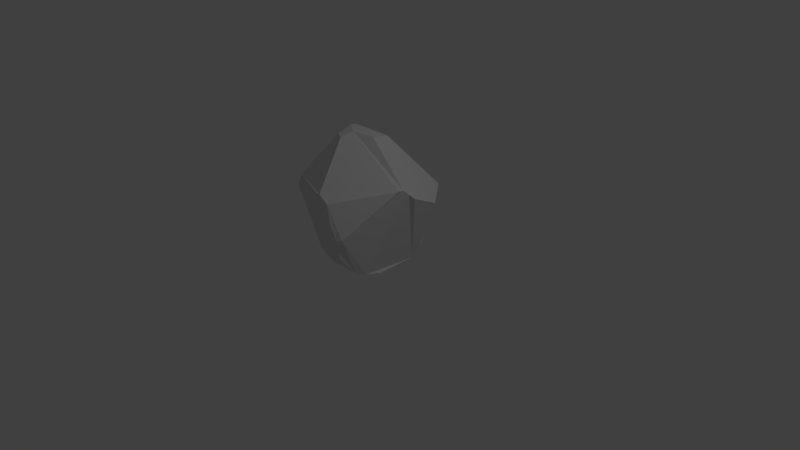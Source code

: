 # Source: rockF.blend  (saved by Blender 2.79.0; exported with 4.5.12 LTS)
import bpy
from mathutils import Matrix  # noqa: F401  (used for matrix-valued properties, if any)

bpy.ops.wm.read_factory_settings(use_empty=True)
scene = bpy.context.scene
scene.name = 'Scene'

# ---- collections
col_collection_1 = bpy.data.collections.new('Collection 1'); scene.collection.children.link(col_collection_1)

# ---- world
world_world = bpy.data.worlds.new('World'); scene.world = world_world
world_world.color = (0.05088, 0.05088, 0.05088)
world_world.use_sun_shadow = False
world_world.sun_shadow_jitter_overblur = 0.0
world_world.cycles.sampling_method = 'MANUAL'

# ---- cameras
cam_camera = bpy.data.cameras.new('Camera')
cam_camera.clip_end = 100.0
cam_camera.lens = 35.0
cam_camera.sensor_width = 32.0
cam_camera.sensor_height = 18.0
cam_camera.ortho_scale = 7.314
cam_camera.dof.focus_distance = 0.0
cam_camera.dof.aperture_fstop = 128.0

# ---- lights
light_lamp = bpy.data.lights.new('Lamp', 'POINT')
light_lamp.transmission_factor = 0.0
light_lamp.cutoff_distance = 30.0
light_lamp.energy = 100.0
light_lamp.shadow_buffer_clip_start = 1.001
light_lamp.shadow_soft_size = 0.1
light_lamp.shadow_maximum_resolution = 0.006
light_lamp.use_absolute_resolution = True

# ---- meshes
me_sphere = bpy.data.meshes.new('Sphere')
me_sphere.from_pydata([(0.001349, 0.1676, 0.8608), (0.00844, 0.3091, 0.7626), (0.01901, 0.4389, 0.6493), (0.02007, 0.5444, 0.5243), (0.0177, 0.6287, 0.3829), (0.009237, 0.719, 0.2312), (-0.002081, 0.8048, 0.09047), (0.008066, 0.8909, -0.03929), (0.0204, 0.9289, -0.1883), (0.0492, 0.483, -0.689), (0.03696, 0.1642, 0.858), (0.07381, 0.309, 0.7651), (0.1034, 0.44, 0.6532), (0.1177, 0.542, 0.5352), (0.137, 0.6315, 0.3917), (0.1584, 0.7243, 0.2411), (0.1767, 0.8162, 0.09852), (0.1902, 0.8992, -0.04397), (0.1956, 0.9393, -0.1965), (0.1898, 0.8867, -0.373), (0.1825, 0.7796, -0.5102), (0.1704, 0.6426, -0.6209), (0.1467, 0.4877, -0.7207), (0.1096, 0.3356, -0.7981), (0.06452, 0.1958, -0.8407), (0.07132, 0.153, 0.8556), (0.1299, 0.2957, 0.7671), (0.1657, 0.4239, 0.6551), (0.1928, 0.5239, 0.5456), (0.2432, 0.6167, 0.4136), (0.3, 0.7101, 0.2673), (0.3495, 0.8067, 0.1347), (0.3457, 0.8739, -0.001729), (0.3271, 0.8644, -0.1819), (0.3118, 0.8174, -0.3713), (0.3097, 0.7465, -0.5392), (0.2867, 0.6265, -0.6666), (0.2381, 0.4747, -0.7577), (0.1729, 0.3248, -0.824), (0.09697, 0.189, -0.8529), (0.09842, 0.1349, 0.8506), (0.1765, 0.27, 0.7711), (0.2227, 0.3865, 0.6638), (0.2671, 0.4811, 0.5568), (0.3398, 0.5776, 0.4247), (0.416, 0.6667, 0.278), (0.4772, 0.7456, 0.1694), (0.4793, 0.7657, 0.02093), (0.4547, 0.7378, -0.1702), (0.4325, 0.6986, -0.3604), (0.4049, 0.6475, -0.5385), (0.3843, 0.5785, -0.6951), (0.3204, 0.4435, -0.7967), (0.2298, 0.3025, -0.8508), (0.1283, 0.1734, -0.8606), (0.1213, 0.113, 0.8473), (0.2148, 0.2235, 0.764), (0.2711, 0.3131, 0.6568), (0.3403, 0.394, 0.5386), (0.426, 0.4808, 0.4079), (0.5156, 0.5646, 0.2683), (0.5804, 0.6136, 0.1689), (0.6093, 0.6229, 0.02696), (0.5756, 0.5962, -0.1614), (0.5336, 0.5633, -0.3461), (0.4821, 0.5259, -0.5173), (0.4344, 0.4842, -0.6762), (0.3862, 0.3912, -0.8251), (0.2794, 0.2676, -0.8743), (0.1559, 0.1517, -0.8668), (0.1401, 0.08672, 0.8468), (0.244, 0.1706, 0.7575), (0.3116, 0.2304, 0.6442), (0.4036, 0.2849, 0.5195), (0.4987, 0.352, 0.3881), (0.5911, 0.4239, 0.2592), (0.6683, 0.4613, 0.1622), (0.7056, 0.469, 0.03298), (0.6642, 0.4446, -0.1479), (0.6044, 0.4218, -0.3239), (0.5369, 0.4014, -0.4915), (0.474, 0.3792, -0.6498), (0.4086, 0.3063, -0.8028), (0.3233, 0.216, -0.885), (0.1784, 0.125, -0.8719), (0.1538, 0.05705, 0.8491), (0.2681, 0.1114, 0.7588), (0.3489, 0.1547, 0.6355), (0.4539, 0.1832, 0.5084), (0.548, 0.2242, 0.3898), (0.6286, 0.2856, 0.2778), (0.7173, 0.316, 0.171), (0.747, 0.3141, 0.03889), (0.6992, 0.2929, -0.1348), (0.6354, 0.2821, -0.3008), (0.5623, 0.2802, -0.4634), (0.4875, 0.2743, -0.6198), (0.4219, 0.2141, -0.7819), (0.3504, 0.153, -0.8826), (0.1962, 0.09279, -0.8712), (0.1621, 0.02518, 0.854), (0.2809, 0.05477, 0.7659), (0.3777, 0.07776, 0.6397), (0.4865, 0.09154, 0.5152), (0.5765, 0.1081, 0.411), (0.6596, 0.1349, 0.3101), (0.7343, 0.1733, 0.2015), (0.75, 0.1654, 0.04554), (0.7106, 0.1514, -0.1185), (0.6448, 0.1551, -0.2752), (0.5653, 0.1673, -0.4312), (0.4909, 0.1517, -0.5989), (0.4272, 0.1161, -0.7669), (0.3705, 0.08243, -0.8745), (0.208, 0.05699, -0.8669), (0.1644, -0.00769, 0.861), (0.2857, 0.002347, 0.7783), (0.3905, 0.006671, 0.6586), (0.5034, 0.008761, 0.5353), (0.5972, 0.001455, 0.4404), (0.6843, 0.005769, 0.3478), (0.7347, 0.01799, 0.2093), (0.7332, 0.0144, 0.03967), (0.7046, 0.007145, -0.1058), (0.6379, 0.02054, -0.2525), (0.5642, 0.03068, -0.4174), (0.4901, 0.02523, -0.5904), (0.4288, 0.01268, -0.7615), (0.3795, 0.00961, -0.8666), (0.2126, 0.01992, -0.8614), (0.1599, -0.03947, 0.8695), (0.2829, -0.04878, 0.796), (0.3905, -0.05818, 0.6834), (0.5046, -0.07323, 0.5663), (0.5972, -0.09461, 0.4716), (0.6803, -0.1146, 0.3565), (0.706, -0.1236, 0.1865), (0.7036, -0.1327, 0.00909), (0.6799, -0.1345, -0.143), (0.6269, -0.1277, -0.2747), (0.5589, -0.1124, -0.4301), (0.4842, -0.09883, -0.5963), (0.4284, -0.09069, -0.7599), (0.3769, -0.06327, -0.8588), (0.21, -0.017, -0.8549), (0.1549, -0.06443, 0.8836), (0.2665, -0.1078, 0.8056), (0.3676, -0.1338, 0.6992), (0.4759, -0.17, 0.5841), (0.5573, -0.212, 0.4762), (0.6196, -0.2419, 0.3414), (0.6635, -0.2635, 0.177), (0.6612, -0.2674, -0.006823), (0.6242, -0.2698, -0.1701), (0.5794, -0.2689, -0.3032), (0.5277, -0.2556, -0.4481), (0.4635, -0.2253, -0.6102), (0.4242, -0.1926, -0.767), (0.3597, -0.1334, -0.8497), (0.2003, -0.05234, -0.8477), (0.1379, -0.09131, 0.8902), (0.239, -0.1624, 0.811), (0.3161, -0.2153, 0.7037), (0.4031, -0.2785, 0.5808), (0.4885, -0.341, 0.4688), (0.5476, -0.3766, 0.3328), (0.5955, -0.4025, 0.1721), (0.6053, -0.4154, 0.0002787), (0.5707, -0.4099, -0.1801), (0.5234, -0.4079, -0.3253), (0.4828, -0.397, -0.4711), (0.4347, -0.3485, -0.6328), (0.407, -0.2905, -0.7763), (0.3283, -0.1975, -0.8375), (0.1838, -0.08475, -0.84), (0.1143, -0.1166, 0.8928), (0.1954, -0.2149, 0.809), (0.2548, -0.2932, 0.6978), (0.3205, -0.3831, 0.5834), (0.4049, -0.4706, 0.4668), (0.4656, -0.5179, 0.3275), (0.51, -0.5522, 0.17), (0.5282, -0.5687, 0.004991), (0.5135, -0.5656, -0.1709), (0.4744, -0.5469, -0.3405), (0.443, -0.5221, -0.5015), (0.3978, -0.4618, -0.6602), (0.3712, -0.3789, -0.7837), (0.2836, -0.253, -0.8228), (0.1612, -0.113, -0.8321), (0.08836, -0.1399, 0.8959), (0.1461, -0.2586, 0.8099), (0.199, -0.3649, 0.6996), (0.2489, -0.4748, 0.5887), (0.305, -0.5818, 0.4642), (0.3682, -0.6552, 0.3255), (0.4192, -0.694, 0.1682), (0.4417, -0.7075, 0.005266), (0.4494, -0.7109, -0.1682), (0.4188, -0.6798, -0.3456), (0.3905, -0.6318, -0.5209), (0.3469, -0.5556, -0.6808), (0.3082, -0.4505, -0.7783), (0.2286, -0.2981, -0.8081), (0.1333, -0.1359, -0.8244), (0.02735, 0.02662, -0.8382), (0.0561, -0.1561, 0.8966), (0.09305, -0.2929, 0.8169), (0.139, -0.4228, 0.7084), (0.1843, -0.5494, 0.5989), (0.2271, -0.6682, 0.4748), (0.2655, -0.7683, 0.3304), (0.3063, -0.8059, 0.1797), (0.3399, -0.8132, 0.008037), (0.355, -0.8077, -0.1697), (0.3334, -0.7733, -0.3576), (0.2958, -0.7108, -0.5341), (0.2633, -0.6188, -0.6795), (0.2243, -0.496, -0.7587), (0.1679, -0.3288, -0.7905), (0.1012, -0.1528, -0.8171), (0.02247, -0.1667, 0.899), (0.03941, -0.3176, 0.8271), (0.07404, -0.465, 0.7242), (0.109, -0.6023, 0.6192), (0.1355, -0.7281, 0.4938), (0.1549, -0.8297, 0.3415), (0.191, -0.8556, 0.1923), (0.2112, -0.8447, 0.02303), (0.2033, -0.8106, -0.1668), (0.1837, -0.7733, -0.3547), (0.1595, -0.7265, -0.5264), (0.1431, -0.6441, -0.6593), (0.1302, -0.5184, -0.7321), (0.1025, -0.3451, -0.7728), (0.06663, -0.1624, -0.8099), (-0.012, -0.1709, 0.9029), (-0.01727, -0.3289, 0.8403), (-0.0037, -0.4777, 0.7458), (0.01148, -0.6174, 0.6387), (0.01784, -0.7409, 0.5035), (0.02592, -0.826, 0.3507), (0.0417, -0.8405, 0.1881), (0.04448, -0.8305, 0.01208), (0.03575, -0.798, -0.1708), (0.02271, -0.7614, -0.3567), (0.02237, -0.7066, -0.5115), (0.02541, -0.6446, -0.6262), (0.03888, -0.5167, -0.697), (0.03872, -0.3444, -0.7497), (0.03184, -0.1634, -0.8016), (-0.04613, -0.1687, 0.9082), (-0.08156, -0.3259, 0.8537), (-0.1022, -0.4672, 0.7562), (-0.1222, -0.5953, 0.6389), (-0.1358, -0.7105, 0.507), (-0.141, -0.7786, 0.3507), (-0.1326, -0.785, 0.1868), (-0.1279, -0.7821, 0.0106), (-0.1289, -0.7725, -0.1766), (-0.1252, -0.7371, -0.3474), (-0.1, -0.6786, -0.4863), (-0.07055, -0.6213, -0.5864), (-0.05297, -0.4965, -0.6649), (-0.0249, -0.3308, -0.7282), (-0.0006755, -0.1564, -0.7908), (-0.07301, -0.1632, 0.9233), (-0.1445, -0.3138, 0.8701), (-0.2021, -0.4451, 0.7595), (-0.245, -0.5658, 0.643), (-0.2847, -0.665, 0.5086), (-0.3106, -0.7269, 0.3571), (-0.3096, -0.7301, 0.1944), (-0.3049, -0.7242, 0.01879), (-0.2996, -0.7146, -0.1672), (-0.2543, -0.6677, -0.317), (-0.1986, -0.625, -0.4371), (-0.1635, -0.5735, -0.5437), (-0.1362, -0.4535, -0.6344), (-0.08654, -0.3039, -0.71), (-0.03265, -0.143, -0.7824), (-0.1068, -0.1464, 0.9239), (-0.1993, -0.2875, 0.872), (-0.271, -0.4128, 0.7583), (-0.3346, -0.5246, 0.636), (-0.4003, -0.6103, 0.4938), (-0.4583, -0.6712, 0.3445), (-0.4837, -0.6756, 0.1958), (-0.4729, -0.6661, 0.0259), (-0.4368, -0.6401, -0.1431), (-0.378, -0.5941, -0.2819), (-0.3038, -0.5567, -0.3954), (-0.2617, -0.5026, -0.5128), (-0.2101, -0.3952, -0.6031), (-0.1408, -0.2652, -0.6911), (-0.06151, -0.1235, -0.7746), (0.0001324, -0.008017, 0.9081), (-0.1366, -0.1248, 0.9227), (-0.2449, -0.2465, 0.8727), (-0.3306, -0.3494, 0.759), (-0.4144, -0.4427, 0.6271), (-0.5011, -0.528, 0.4787), (-0.5696, -0.588, 0.3308), (-0.6075, -0.6135, 0.1873), (-0.5842, -0.5906, 0.03961), (-0.539, -0.5634, -0.1241), (-0.467, -0.5154, -0.2527), (-0.4051, -0.4646, -0.3711), (-0.345, -0.4156, -0.4866), (-0.279, -0.3288, -0.5812), (-0.1891, -0.2193, -0.6772), (-0.08666, -0.09998, -0.7683), (-0.16, -0.09896, 0.9212), (-0.2826, -0.1954, 0.8759), (-0.3865, -0.2658, 0.7519), (-0.4894, -0.329, 0.6119), (-0.5918, -0.3936, 0.4663), (-0.658, -0.445, 0.324), (-0.7058, -0.4822, 0.1833), (-0.6842, -0.462, 0.03782), (-0.6257, -0.4401, -0.122), (-0.5597, -0.3949, -0.2555), (-0.4942, -0.3546, -0.3666), (-0.4189, -0.3177, -0.474), (-0.3396, -0.2518, -0.5701), (-0.2301, -0.165, -0.67), (-0.108, -0.07209, -0.7653), (-0.1756, -0.07029, 0.917), (-0.3124, -0.1315, 0.8741), (-0.4361, -0.1739, 0.7458), (-0.5492, -0.2119, 0.6025), (-0.6388, -0.2548, 0.4472), (-0.707, -0.2958, 0.3042), (-0.7648, -0.3201, 0.1662), (-0.7673, -0.3129, 0.03481), (-0.7099, -0.2935, -0.1287), (-0.6473, -0.2618, -0.2697), (-0.5732, -0.2371, -0.3692), (-0.4829, -0.2118, -0.4747), (-0.39, -0.1667, -0.5708), (-0.2623, -0.1043, -0.6699), (-0.1247, -0.04085, -0.7658), (-0.1857, -0.04146, 0.9116), (-0.3336, -0.06103, 0.8732), (-0.4718, -0.08102, 0.7459), (-0.5788, -0.09603, 0.5953), (-0.6685, -0.1227, 0.4348), (-0.7442, -0.1612, 0.282), (-0.8001, -0.1742, 0.1417), (-0.8178, -0.1701, 7.804e-05), (-0.7804, -0.1477, -0.1459), (-0.7269, -0.1255, -0.29), (-0.6427, -0.1135, -0.3813), (-0.5369, -0.09911, -0.4877), (-0.4255, -0.07469, -0.5825), (-0.2847, -0.03931, -0.6773), (-0.136, -0.007291, -0.7694), (-0.1896, -0.007185, 0.9045), (-0.3447, 0.009997, 0.8777), (-0.4842, 0.02031, 0.7483), (-0.5901, 0.02245, 0.5962), (-0.6783, 0.01301, 0.4367), (-0.7523, -0.002475, 0.2809), (-0.8155, -0.01098, 0.1235), (-0.8545, -0.01422, -0.02889), (-0.8423, 0.001932, -0.172), (-0.7845, 0.01755, -0.3068), (-0.6946, 0.0198, -0.4101), (-0.5778, -0.0001172, -0.5024), (-0.4443, 0.005536, -0.5913), (-0.2971, 0.01986, -0.6853), (-0.1398, 0.02907, -0.7736), (-0.1866, 0.02702, 0.8976), (-0.3431, 0.07918, 0.8755), (-0.4778, 0.1073, 0.7495), (-0.5858, 0.1464, 0.6082), (-0.6725, 0.1661, 0.4522), (-0.7441, 0.1738, 0.2933), (-0.8054, 0.1769, 0.1324), (-0.85, 0.1752, -0.02592), (-0.8607, 0.1752, -0.1928), (-0.8173, 0.174, -0.34), (-0.7198, 0.1515, -0.431), (-0.5917, 0.1034, -0.5148), (-0.446, 0.08513, -0.6019), (-0.2953, 0.07711, -0.69), (-0.138, 0.06219, -0.7769), (-0.177, 0.05971, 0.8912), (-0.3171, 0.1145, 0.8364), (-0.4526, 0.183, 0.7466), (-0.5596, 0.2451, 0.6123), (-0.6493, 0.3032, 0.4689), (-0.7292, 0.3463, 0.3202), (-0.7899, 0.3618, 0.1545), (-0.8386, 0.3665, -0.01282), (-0.8417, 0.3639, -0.1945), (-0.801, 0.3433, -0.3459), (-0.7055, 0.2783, -0.4423), (-0.571, 0.2118, -0.5267), (-0.4269, 0.165, -0.613), (-0.2804, 0.1318, -0.6976), (-0.1298, 0.09175, -0.7811), (-0.1584, 0.09068, 0.8852), (-0.2914, 0.157, 0.8075), (-0.4063, 0.2196, 0.7067), (-0.5148, 0.3022, 0.5921), (-0.6015, 0.3814, 0.4569), (-0.685, 0.4554, 0.3125), (-0.7606, 0.5197, 0.168), (-0.7857, 0.5313, 0.0007758), (-0.7784, 0.5063, -0.1853), (-0.7326, 0.4582, -0.3374), (-0.6396, 0.4033, -0.4352), (-0.5179, 0.3168, -0.5318), (-0.387, 0.2398, -0.6258), (-0.2527, 0.1828, -0.7082), (-0.1157, 0.1189, -0.7875), (-0.1337, 0.1179, 0.8802), (-0.2483, 0.2001, 0.7859), (-0.3517, 0.274, 0.6758), (-0.4385, 0.3412, 0.5547), (-0.5217, 0.4223, 0.4281), (-0.5982, 0.5122, 0.2861), (-0.6525, 0.5988, 0.1493), (-0.6831, 0.6564, 0.01168), (-0.6601, 0.6238, -0.1765), (-0.6022, 0.5604, -0.3154), (-0.5295, 0.4955, -0.4288), (-0.4375, 0.4134, -0.5347), (-0.3237, 0.3106, -0.6334), (-0.2089, 0.2302, -0.7152), (-0.0936, 0.1437, -0.7922), (-0.1035, 0.1387, 0.8742), (-0.1897, 0.2409, 0.7705), (-0.2661, 0.3316, 0.653), (-0.3287, 0.4069, 0.5318), (-0.39, 0.4923, 0.4067), (-0.4504, 0.5853, 0.2709), (-0.4935, 0.6754, 0.1371), (-0.5202, 0.75, 0.003718), (-0.5039, 0.73, -0.1723), (-0.4522, 0.6552, -0.3062), (-0.3935, 0.5787, -0.4183), (-0.3294, 0.4953, -0.5295), (-0.2457, 0.3725, -0.6451), (-0.1561, 0.2703, -0.7269), (-0.06673, 0.1645, -0.7987), (-0.0694, 0.154, 0.8696), (-0.1249, 0.2735, 0.7621), (-0.1749, 0.3784, 0.6394), (-0.2135, 0.4639, 0.5178), (-0.2552, 0.5535, 0.3939), (-0.3037, 0.6475, 0.2603), (-0.3299, 0.7364, 0.1263), (-0.3458, 0.8164, -0.01027), (-0.3347, 0.8212, -0.1724), (-0.2928, 0.7391, -0.3097), (-0.249, 0.6516, -0.4231), (-0.2082, 0.561, -0.5337), (-0.1507, 0.4236, -0.6504), (-0.09537, 0.3017, -0.7415), (-0.03645, 0.1806, -0.8075), (-0.03415, 0.1637, 0.8646), (-0.0574, 0.2951, 0.7596), (-0.0783, 0.4147, 0.639), (-0.09532, 0.5112, 0.5153), (-0.1209, 0.6046, 0.3886), (-0.1501, 0.695, 0.2424), (-0.1679, 0.7796, 0.1085), (-0.1715, 0.8656, -0.02333), (-0.1581, 0.8926, -0.1766), (-0.1298, 0.8085, -0.3253), (-0.1014, 0.7113, -0.4423), (-0.08129, 0.6085, -0.5513), (-0.05114, 0.4613, -0.6649), (-0.02734, 0.323, -0.7559), (-0.003936, 0.1915, -0.8181), (0.03186, 0.8596, -0.3495), (0.04405, 0.7547, -0.4742), (0.04643, 0.6362, -0.5812), (0.04201, 0.3347, -0.7749), (0.03006, 0.1966, -0.8295), (0.00419, 0.2418, 0.8181), (0.01383, 0.3743, 0.7061), (0.02044, 0.4931, 0.5888), (0.02064, 0.5866, 0.454), (0.01556, 0.6737, 0.307), (-0.000484, 0.762, 0.1602), (-0.001483, 0.8501, 0.02803), (0.01593, 0.9159, -0.1094), (0.05603, 0.2392, 0.8172), (0.08832, 0.3782, 0.7122), (0.1087, 0.494, 0.5929), (0.1265, 0.5855, 0.4667), (0.1504, 0.6777, 0.3168), (0.1681, 0.7689, 0.1706), (0.1827, 0.8592, 0.02911), (0.1941, 0.9248, -0.1172), (0.1924, 0.9202, -0.2852), (0.1861, 0.8323, -0.4431), (0.1757, 0.7126, -0.5688), (0.1585, 0.5653, -0.671), (0.1288, 0.4055, -0.7668), (0.086, 0.2652, -0.8214), (0.07935, 0.6305, 0.3854), (0.07756, 0.5439, 0.5314), (0.09794, 0.4854, -0.7049), (0.0851, 0.7212, 0.233), (0.08134, 0.8128, 0.09104), (0.09823, 0.8935, -0.04348), (0.01907, 0.1665, 0.8602), (0.1078, 0.9349, -0.193), (0.04055, 0.311, 0.7661), (0.06332, 0.4412, 0.6549), (0.1002, 0.2296, 0.819), (0.151, 0.3618, 0.713), (0.1757, 0.4721, 0.6026), (0.2124, 0.5683, 0.4841), (0.2718, 0.6639, 0.3424), (0.3265, 0.7552, 0.1948), (0.3547, 0.8513, 0.07571), (0.3369, 0.875, -0.08817), (0.3192, 0.8408, -0.2766), (0.3069, 0.7858, -0.4613), (0.3037, 0.6937, -0.6088), (0.2623, 0.5507, -0.7125), (0.2061, 0.3941, -0.7979), (0.1337, 0.2558, -0.8405), (0.2513, 0.7717, -0.5288), (0.2515, 0.8664, -0.3786), (0.1527, 0.5337, 0.5409), (0.1339, 0.4324, 0.6551), (0.2285, 0.6347, -0.6442), (0.1895, 0.6258, 0.4065), (0.1923, 0.4813, -0.7395), (0.2314, 0.7186, 0.2583), (0.1412, 0.3303, -0.8111), (0.2702, 0.8116, 0.1145), (0.08073, 0.1924, -0.8468), (0.2739, 0.8958, -0.02398), (0.05414, 0.1586, 0.8568), (0.263, 0.9139, -0.1911), (0.1019, 0.3023, 0.7661), (0.1396, 0.2048, 0.8158), (0.2036, 0.3305, 0.7179), (0.2419, 0.4339, 0.6148), (0.3013, 0.5296, 0.4934), (0.3789, 0.6216, 0.3526), (0.4511, 0.7092, 0.2192), (0.4867, 0.7637, 0.1064), (0.4668, 0.7516, -0.07459), (0.4433, 0.718, -0.2653), (0.4203, 0.6734, -0.4502), (0.3912, 0.6168, -0.6191), (0.3565, 0.5148, -0.7546), (0.2757, 0.3675, -0.831), (0.1767, 0.2378, -0.8603), (0.1125, 0.1814, -0.8571), (0.2013, 0.3138, -0.8376), (0.4132, 0.8242, 0.01192), (0.4173, 0.789, 0.1586), (0.0851, 0.1437, 0.8533), (0.3912, 0.8013, -0.1762), (0.1536, 0.2841, 0.771), (0.3724, 0.7583, -0.366), (0.1948, 0.4084, 0.6629), (0.3576, 0.7017, -0.5468), (0.2291, 0.5038, 0.5547), (0.3394, 0.6066, -0.6885), (0.2913, 0.5978, 0.4218), (0.2791, 0.4593, -0.7777), (0.3605, 0.6895, 0.2756), (0.1717, 0.1717, 0.8096), (0.246, 0.2737, 0.7107), (0.3, 0.352, 0.601), (0.3821, 0.4372, 0.4746), (0.4726, 0.524, 0.3378), (0.5522, 0.5934, 0.2174), (0.6057, 0.6239, 0.1068), (0.5951, 0.6098, -0.06851), (0.5547, 0.5795, -0.2539), (0.5077, 0.5446, -0.4316), (0.4567, 0.505, -0.5958), (0.4132, 0.4437, -0.7518), (0.3357, 0.326, -0.8628), (0.2161, 0.2086, -0.8735), (0.3046, 0.4447, 0.5539), (0.2478, 0.3535, 0.6641), (0.4101, 0.5333, -0.6907), (0.4453, 0.5867, -0.5291), (0.3845, 0.5389, 0.4234), (0.3563, 0.4184, -0.8144), (0.4682, 0.6287, 0.2787), (0.254, 0.2858, -0.8639), (0.5305, 0.6868, 0.1739), (0.1421, 0.1626, -0.8637), (0.5441, 0.6942, 0.02399), (0.1099, 0.124, 0.8489), (0.5179, 0.6673, -0.1671), (0.196, 0.2464, 0.7685), (0.4853, 0.6312, -0.3544), (0.1984, 0.1321, 0.8076), (0.2807, 0.2049, 0.7023), (0.3559, 0.2554, 0.5833), (0.4509, 0.3182, 0.4542), (0.5488, 0.3884, 0.3179), (0.6304, 0.448, 0.2132), (0.6935, 0.4683, 0.1004), (0.6893, 0.4568, -0.0583), (0.636, 0.4324, -0.2369), (0.5714, 0.4117, -0.4075), (0.503, 0.3908, -0.5692), (0.4447, 0.3477, -0.7263), (0.3743, 0.2596, -0.8668), (0.2495, 0.1692, -0.8809), (0.6664, 0.5465, 0.02834), (0.6306, 0.5365, 0.1626), (0.1307, 0.09988, 0.8471), (0.1672, 0.1384, -0.8693), (0.6256, 0.5205, -0.1562), (0.2292, 0.1972, 0.7613), (0.5723, 0.4919, -0.336), (0.2904, 0.2709, 0.6531), (0.5124, 0.4632, -0.5054), (0.372, 0.3394, 0.5291), (0.4564, 0.4314, -0.6639), (0.4624, 0.4165, 0.3981), (0.3938, 0.3488, -0.8136), (0.5587, 0.4931, 0.2614), (0.3011, 0.2423, -0.8804), (0.218, 0.08793, 0.8099), (0.3063, 0.1356, 0.701), (0.4008, 0.1685, 0.5719), (0.5064, 0.2004, 0.4446), (0.5883, 0.2539, 0.3334), (0.6744, 0.3059, 0.2239), (0.7422, 0.3199, 0.112), (0.7263, 0.3027, -0.04941), (0.6674, 0.2873, -0.2178), (0.5996, 0.2804, -0.3826), (0.5246, 0.2805, -0.5397), (0.457, 0.2447, -0.7012), (0.3951, 0.1796, -0.8506), (0.275, 0.1222, -0.8826), (0.4839, 0.3257, -0.6368), (0.5525, 0.3391, -0.4788), (0.5279, 0.2857, 0.3855), (0.4297, 0.2301, 0.515), (0.417, 0.2586, -0.7934), (0.6122, 0.355, 0.2664), (0.3386, 0.1856, -0.8879), (0.6985, 0.3868, 0.1637), (0.1871, 0.1094, -0.8725), (0.7302, 0.3914, 0.03555), (0.147, 0.07189, 0.848), (0.6847, 0.3681, -0.1421), (0.2566, 0.14, 0.7582), (0.6214, 0.3513, -0.3137), (0.3306, 0.1916, 0.6394), (0.2295, 0.04143, 0.8165), (0.3234, 0.07245, 0.7051), (0.4321, 0.08428, 0.5772), (0.5334, 0.09948, 0.4611), (0.6193, 0.1154, 0.362), (0.6974, 0.1568, 0.2586), (0.759, 0.1757, 0.1281), (0.7359, 0.1568, -0.04061), (0.6802, 0.1521, -0.1961), (0.6071, 0.1621, -0.352), (0.5265, 0.1642, -0.5114), (0.4581, 0.1346, -0.6816), (0.4104, 0.09572, -0.8382), (0.2921, 0.06905, -0.8769), (0.158, 0.04112, 0.8515), (0.2021, 0.07492, -0.8688), (0.7079, 0.2213, -0.1274), (0.7541, 0.2395, 0.03814), (0.2752, 0.0823, 0.7629), (0.6422, 0.2178, -0.2899), (0.3633, 0.1158, 0.6376), (0.5678, 0.2238, -0.4499), (0.4711, 0.137, 0.5108), (0.4887, 0.2129, -0.6091), (0.5633, 0.1646, 0.3999), (0.4246, 0.165, -0.7745), (0.6448, 0.2097, 0.2926), (0.3604, 0.1177, -0.8784), (0.7298, 0.2478, 0.1822), (0.2312, -0.0022, 0.8265), (0.3361, 0.005645, 0.7194), (0.4481, 0.008626, 0.5957), (0.5526, 0.00424, 0.4839), (0.6409, 0.0004204, 0.3997), (0.7184, 0.01385, 0.2851), (0.7344, 0.01524, 0.1212), (0.724, 0.0101, -0.03592), (0.6733, 0.01006, -0.1749), (0.602, 0.02721, -0.3326), (0.5267, 0.02826, -0.5036), (0.4572, 0.01953, -0.673), (0.42, 0.007383, -0.8311), (0.299, 0.0141, -0.8691), (0.5879, 0.05225, 0.4241), (0.4958, 0.04714, 0.5258), (0.4282, 0.06435, -0.7644), (0.4907, 0.08745, -0.5941), (0.672, 0.06492, 0.3326), (0.3752, 0.046, -0.8706), (0.7366, 0.09106, 0.2154), (0.2103, 0.03849, -0.8639), (0.7417, 0.09283, 0.04909), (0.1632, 0.008962, 0.8575), (0.7051, 0.08389, -0.1062), (0.2829, 0.0284, 0.7723), (0.6396, 0.09407, -0.2601), (0.3859, 0.04146, 0.6481), (0.5641, 0.1004, -0.4214), (0.2244, -0.04652, 0.8365), (0.3367, -0.05541, 0.7417), (0.4499, -0.06494, 0.6224), (0.5522, -0.08534, 0.5168), (0.6432, -0.1076, 0.4178), (0.6966, -0.1209, 0.2739), (0.707, -0.1292, 0.09742), (0.6954, -0.1372, -0.07149), (0.6552, -0.1333, -0.2091), (0.5962, -0.1187, -0.3477), (0.5221, -0.1057, -0.5114), (0.4508, -0.09426, -0.6784), (0.4187, -0.08174, -0.827), (0.295, -0.04063, -0.8599), (0.6983, -0.06765, -0.1259), (0.7184, -0.06278, 0.02459), (0.2842, -0.02344, 0.7878), (0.1625, -0.02392, 0.8654), (0.6351, -0.05584, -0.2607), (0.3902, -0.02558, 0.6724), (0.562, -0.04123, -0.4223), (0.5052, -0.03178, 0.5506), (0.4868, -0.03684, -0.5931), (0.6005, -0.04332, 0.4604), (0.4293, -0.03964, -0.761), (0.6873, -0.05422, 0.3539), (0.3786, -0.0268, -0.8628), (0.7239, -0.05758, 0.1981), (0.2114, 0.001492, -0.858), (0.2092, -0.08881, 0.8493), (0.3176, -0.1206, 0.7542), (0.4232, -0.1516, 0.6405), (0.5198, -0.1923, 0.5299), (0.5924, -0.2288, 0.4136), (0.6461, -0.2578, 0.263), (0.6731, -0.269, 0.08497), (0.6464, -0.2711, -0.09481), (0.6019, -0.2699, -0.2369), (0.5537, -0.2676, -0.3648), (0.4988, -0.2398, -0.529), (0.4354, -0.2094, -0.6922), (0.4096, -0.1684, -0.8243), (0.2805, -0.09303, -0.8495), (0.4265, -0.1415, -0.7637), (0.475, -0.1614, -0.6035), (0.6514, -0.1775, 0.3484), (0.5841, -0.1508, 0.4782), (0.3689, -0.09831, -0.8545), (0.6855, -0.194, 0.1794), (0.2052, -0.03464, -0.8511), (0.6836, -0.2044, -0.002028), (0.1617, -0.05068, 0.8816), (0.6511, -0.2043, -0.1573), (0.2757, -0.07732, 0.8047), (0.6035, -0.1995, -0.2889), (0.3834, -0.09409, 0.6945), (0.5458, -0.1838, -0.4406), (0.4953, -0.1201, 0.578), (0.1905, -0.1262, 0.8562), (0.2814, -0.1872, 0.7604), (0.3603, -0.2473, 0.6423), (0.4515, -0.3124, 0.5217), (0.5204, -0.3634, 0.4038), (0.5757, -0.3921, 0.2564), (0.6072, -0.4124, 0.08888), (0.593, -0.4145, -0.0924), (0.5462, -0.4076, -0.2592), (0.5049, -0.4088, -0.3913), (0.4598, -0.3732, -0.5507), (0.4169, -0.3218, -0.711), (0.3834, -0.2489, -0.8197), (0.256, -0.1411, -0.8385), (0.5516, -0.3376, -0.3157), (0.597, -0.3376, -0.1809), (0.3466, -0.1733, 0.7061), (0.2528, -0.1354, 0.8087), (0.5056, -0.3254, -0.4599), (0.4429, -0.2232, 0.5834), (0.4497, -0.2865, -0.622), (0.5227, -0.2767, 0.4724), (0.4182, -0.2418, -0.7731), (0.5841, -0.3099, 0.336), (0.3445, -0.1656, -0.8444), (0.6327, -0.3312, 0.1744), (0.1921, -0.06852, -0.8437), (0.6349, -0.3392, -0.003779), (0.1466, -0.0781, 0.8871), (0.1564, -0.1671, 0.8541), (0.2251, -0.252, 0.7532), (0.2869, -0.3386, 0.6411), (0.3624, -0.4283, 0.5225), (0.4406, -0.4986, 0.3984), (0.4921, -0.5374, 0.2508), (0.5215, -0.5622, 0.08769), (0.5272, -0.5716, -0.08154), (0.4933, -0.5569, -0.2543), (0.4585, -0.5372, -0.4194), (0.4215, -0.4927, -0.5789), (0.3873, -0.4242, -0.7278), (0.3365, -0.3193, -0.8113), (0.2223, -0.1829, -0.827), (0.3059, -0.2252, -0.83), (0.3907, -0.3349, -0.781), (0.5547, -0.4757, 0.1718), (0.5084, -0.4462, 0.33), (0.1725, -0.09884, -0.8359), (0.5705, -0.4956, 0.003846), (0.1267, -0.1037, 0.893), (0.5417, -0.4885, -0.1758), (0.2186, -0.1891, 0.8119), (0.4986, -0.4776, -0.334), (0.2826, -0.2544, 0.7009), (0.462, -0.4609, -0.487), (0.3611, -0.3312, 0.5824), (0.4165, -0.4063, -0.6473), (0.4504, -0.4063, 0.4666), (0.117, -0.2009, 0.8542), (0.1716, -0.3117, 0.7542), (0.2254, -0.4196, 0.6435), (0.2765, -0.5295, 0.5312), (0.3375, -0.6232, 0.3955), (0.3971, -0.6809, 0.2476), (0.4336, -0.7013, 0.08782), (0.4479, -0.7113, -0.07977), (0.4346, -0.6967, -0.2563), (0.4054, -0.6588, -0.4317), (0.3681, -0.5936, -0.6026), (0.3306, -0.5089, -0.7354), (0.2697, -0.3756, -0.7971), (0.181, -0.2169, -0.8158), (0.0804, -0.05457, -0.8308), (0.2299, -0.3289, 0.6981), (0.171, -0.2373, 0.8093), (0.4228, -0.5782, -0.5156), (0.447, -0.6159, -0.3424), (0.2819, -0.4296, 0.5869), (0.3751, -0.51, -0.6745), (0.3572, -0.5298, 0.4678), (0.3432, -0.4157, -0.783), (0.4209, -0.5883, 0.3261), (0.2561, -0.2755, -0.8153), (0.4652, -0.6265, 0.1689), (0.1472, -0.1244, -0.8281), (0.4852, -0.6402, 0.005908), (0.1006, -0.1278, 0.8939), (0.4834, -0.6406, -0.1695), (0.0759, -0.2265, 0.8589), (0.1171, -0.3615, 0.7604), (0.1617, -0.4863, 0.6535), (0.2081, -0.6111, 0.5427), (0.2461, -0.7203, 0.4006), (0.2867, -0.7961, 0.2599), (0.3231, -0.8101, 0.09408), (0.353, -0.8142, -0.07941), (0.3451, -0.7932, -0.2634), (0.3139, -0.7456, -0.4462), (0.2776, -0.6674, -0.6142), (0.2447, -0.5608, -0.7264), (0.1962, -0.4122, -0.7744), (0.134, -0.2413, -0.8042), (0.3637, -0.7543, 0.1722), (0.3115, -0.7141, 0.3276), (0.1173, -0.1443, -0.8206), (0.1977, -0.314, -0.8), (0.3927, -0.7699, 0.003761), (0.07221, -0.1479, 0.8967), (0.4063, -0.7712, -0.169), (0.1198, -0.276, 0.8137), (0.3809, -0.7343, -0.3522), (0.1687, -0.394, 0.704), (0.3456, -0.6728, -0.5285), (0.2181, -0.5125, 0.5935), (0.3085, -0.5905, -0.6846), (0.2604, -0.6256, 0.4699), (0.2675, -0.4738, -0.7697), (0.03431, -0.2458, 0.868), (0.05591, -0.3906, 0.7743), (0.0929, -0.5349, 0.6714), (0.1235, -0.6679, 0.5622), (0.1444, -0.7838, 0.4186), (0.1728, -0.8526, 0.2662), (0.204, -0.8544, 0.1124), (0.2073, -0.8271, -0.07179), (0.1934, -0.7915, -0.2606), (0.1689, -0.7525, -0.444), (0.1491, -0.6912, -0.5997), (0.136, -0.5846, -0.7041), (0.1161, -0.4318, -0.7525), (0.08452, -0.2537, -0.7909), (0.2275, -0.7277, -0.5355), (0.2604, -0.7764, -0.3568), (0.1468, -0.5766, 0.6092), (0.1077, -0.4458, 0.7162), (0.2052, -0.6327, -0.6712), (0.1802, -0.7014, 0.4849), (0.177, -0.5074, -0.7457), (0.2098, -0.8101, 0.3364), (0.1351, -0.337, -0.7816), (0.2494, -0.8398, 0.1877), (0.0837, -0.1578, -0.8137), (0.2834, -0.8391, 0.0166), (0.03942, -0.1615, 0.8979), (0.2836, -0.8141, -0.1686), (0.06596, -0.3055, 0.8223), (-0.01596, -0.2516, 0.8746), (-0.01188, -0.4049, 0.7921), (0.005479, -0.5507, 0.6958), (0.01377, -0.6828, 0.5749), (0.01914, -0.7956, 0.4281), (0.0337, -0.8345, 0.2702), (0.0442, -0.8409, 0.09968), (0.03984, -0.8145, -0.07796), (0.02865, -0.7797, -0.2633), (0.02136, -0.7349, -0.4353), (0.0223, -0.6764, -0.5786), (0.03334, -0.5877, -0.6678), (0.03872, -0.4306, -0.7232), (0.03513, -0.254, -0.7755), (0.04908, -0.163, -0.8059), (0.06935, -0.3452, -0.763), (0.1262, -0.8378, 0.01936), (0.1249, -0.8625, 0.1925), (0.005339, -0.1689, 0.901), (0.1185, -0.8038, -0.168), (0.01473, -0.3259, 0.8361), (0.1027, -0.7666, -0.3553), (0.0373, -0.4729, 0.7363), (0.09054, -0.7161, -0.5186), (0.06874, -0.6182, 0.6341), (0.08133, -0.6447, -0.6467), (0.08376, -0.7425, 0.5031), (0.08379, -0.5176, -0.7156), (0.09636, -0.8351, 0.3506), (-0.0655, -0.2493, 0.8841), (-0.08985, -0.4011, 0.8098), (-0.1136, -0.5331, 0.6967), (-0.1301, -0.6568, 0.5765), (-0.1418, -0.7559, 0.4275), (-0.1375, -0.7833, 0.2699), (-0.1308, -0.7843, 0.1003), (-0.1288, -0.7775, -0.08188), (-0.1313, -0.7642, -0.2698), (-0.116, -0.7065, -0.4209), (-0.0833, -0.6503, -0.5411), (-0.06142, -0.5671, -0.6293), (-0.03902, -0.4137, -0.6965), (-0.01291, -0.2437, -0.7594), (-0.05542, -0.606, 0.6385), (-0.04932, -0.4743, 0.7564), (-0.02264, -0.6321, -0.6059), (-0.04476, -0.6927, -0.5046), (-0.05905, -0.7251, 0.5045), (-0.007292, -0.5067, -0.6812), (-0.05764, -0.8019, 0.35), (0.006828, -0.3376, -0.739), (-0.04654, -0.8123, 0.1861), (0.01567, -0.1598, -0.7961), (-0.04165, -0.8108, 0.008393), (-0.02898, -0.1699, 0.9056), (-0.04665, -0.79, -0.1762), (-0.04939, -0.3274, 0.847), (-0.05458, -0.7502, -0.3545), (-0.1088, -0.2413, 0.9018), (-0.1756, -0.3811, 0.8148), (-0.227, -0.5084, 0.7009), (-0.2649, -0.6203, 0.5815), (-0.3018, -0.7076, 0.4353), (-0.3111, -0.7306, 0.2758), (-0.3079, -0.7272, 0.1066), (-0.3027, -0.7191, -0.07419), (-0.2788, -0.6928, -0.2441), (-0.2271, -0.6452, -0.3787), (-0.1733, -0.6012, -0.4917), (-0.1553, -0.518, -0.5948), (-0.114, -0.3804, -0.6734), (-0.05986, -0.2236, -0.7463), (-0.2172, -0.7525, 0.0136), (-0.2217, -0.7572, 0.1899), (-0.0547, -0.1687, 0.9232), (-0.0167, -0.1497, -0.7866), (-0.215, -0.7428, -0.1729), (-0.1089, -0.3221, 0.8686), (-0.1897, -0.7058, -0.3338), (-0.1545, -0.455, 0.7589), (-0.1479, -0.6578, -0.4636), (-0.1884, -0.5801, 0.6437), (-0.1137, -0.6028, -0.5654), (-0.2131, -0.6882, 0.5098), (-0.09529, -0.4754, -0.6502), (-0.226, -0.7535, 0.3548), (-0.05584, -0.3174, -0.7192), (-0.1568, -0.2194, 0.904), (-0.2404, -0.3544, 0.8178), (-0.3041, -0.4698, 0.6975), (-0.367, -0.5715, 0.5676), (-0.4318, -0.6429, 0.4179), (-0.4753, -0.6781, 0.272), (-0.4821, -0.6722, 0.112), (-0.4548, -0.6535, -0.05829), (-0.4094, -0.616, -0.2149), (-0.3428, -0.5774, -0.3397), (-0.2725, -0.5331, -0.4555), (-0.2384, -0.4515, -0.5587), (-0.1799, -0.3329, -0.6491), (-0.1016, -0.1945, -0.7332), (-0.2148, -0.5373, -0.531), (-0.2525, -0.5907, -0.4168), (-0.344, -0.6378, 0.5037), (-0.2904, -0.5463, 0.6404), (-0.1738, -0.4229, -0.6202), (-0.3881, -0.6981, 0.3553), (-0.1145, -0.2837, -0.7019), (-0.3988, -0.7026, 0.1972), (-0.04747, -0.133, -0.7791), (-0.394, -0.6954, 0.02117), (-0.08993, -0.1548, 0.9237), (-0.3716, -0.6766, -0.1557), (-0.173, -0.3009, 0.8714), (-0.3179, -0.6291, -0.3022), (-0.2399, -0.4313, 0.7599), (-0.06799, -0.06552, 0.9201), (-0.1943, -0.1868, 0.9042), (-0.292, -0.3006, 0.8177), (-0.3714, -0.3981, 0.6966), (-0.4582, -0.4852, 0.5539), (-0.5426, -0.5662, 0.404), (-0.5903, -0.6044, 0.2588), (-0.6002, -0.6035, 0.1167), (-0.5631, -0.5753, -0.04418), (-0.5041, -0.5384, -0.1928), (-0.4332, -0.4895, -0.3098), (-0.3735, -0.4441, -0.4343), (-0.3158, -0.3757, -0.5335), (-0.2387, -0.2768, -0.6313), (-0.1384, -0.1597, -0.7233), (-0.0741, -0.1117, -0.7715), (-0.4906, -0.603, -0.1339), (-0.5305, -0.6309, 0.03238), (-0.2229, -0.2683, 0.8742), (-0.1217, -0.1357, 0.9233), (-0.426, -0.5577, -0.2672), (-0.3001, -0.3841, 0.7601), (-0.3523, -0.5149, -0.3795), (-0.3744, -0.4925, 0.6374), (-0.3039, -0.4591, -0.4996), (-0.4518, -0.5757, 0.4874), (-0.2446, -0.3619, -0.5921), (-0.5217, -0.6357, 0.3359), (-0.165, -0.2422, -0.6842), (-0.5475, -0.6499, 0.1919), (-0.2237, -0.1481, 0.9057), (-0.3368, -0.2349, 0.8175), (-0.4385, -0.2973, 0.6827), (-0.5404, -0.3611, 0.539), (-0.6289, -0.4215, 0.3923), (-0.6844, -0.4652, 0.2537), (-0.699, -0.4766, 0.1138), (-0.6544, -0.4529, -0.04219), (-0.5944, -0.4174, -0.197), (-0.5272, -0.3692, -0.3136), (-0.4568, -0.3389, -0.4191), (-0.3837, -0.2879, -0.5212), (-0.2885, -0.2105, -0.6218), (-0.1696, -0.1186, -0.7184), (-0.3093, -0.2902, -0.5756), (-0.3824, -0.3669, -0.48), (-0.615, -0.5213, 0.3301), (-0.5463, -0.4606, 0.4724), (-0.2097, -0.1921, -0.6736), (-0.6552, -0.5548, 0.1853), (-0.09737, -0.08603, -0.7669), (-0.6338, -0.5307, 0.03975), (-0.1488, -0.1119, 0.922), (-0.582, -0.5056, -0.121), (-0.2638, -0.2209, 0.8743), (-0.513, -0.4564, -0.2529), (-0.3581, -0.3094, 0.7602), (-0.4505, -0.4096, -0.3691), (-0.4517, -0.3857, 0.6194), (-0.2468, -0.1043, 0.9092), (-0.3789, -0.1574, 0.8127), (-0.4945, -0.1928, 0.6753), (-0.5946, -0.2328, 0.5252), (-0.677, -0.2772, 0.3731), (-0.735, -0.3114, 0.2379), (-0.7787, -0.3192, 0.1001), (-0.7395, -0.3033, -0.04579), (-0.683, -0.2795, -0.2123), (-0.6126, -0.2462, -0.3222), (-0.5298, -0.226, -0.4191), (-0.4406, -0.1915, -0.5216), (-0.3278, -0.1363, -0.6213), (-0.1941, -0.07251, -0.7186), (-0.2977, -0.1652, 0.8777), (-0.1678, -0.08452, 0.9196), (-0.6044, -0.328, -0.2628), (-0.669, -0.3664, -0.1264), (-0.4111, -0.2198, 0.7488), (-0.5344, -0.2964, -0.3683), (-0.5213, -0.2698, 0.6091), (-0.4507, -0.265, -0.4745), (-0.6175, -0.3224, 0.4596), (-0.3648, -0.2092, -0.5704), (-0.6847, -0.3653, 0.3189), (-0.2462, -0.1347, -0.67), (-0.7388, -0.3994, 0.1757), (-0.1164, -0.05646, -0.7656), (-0.7284, -0.3885, 0.03719), (-0.2621, -0.05084, 0.9066), (-0.4046, -0.07188, 0.811), (-0.5302, -0.08954, 0.6731), (-0.624, -0.1091, 0.5151), (-0.7075, -0.143, 0.3568), (-0.7723, -0.1699, 0.2146), (-0.8211, -0.1731, 0.06625), (-0.8057, -0.1588, -0.06569), (-0.7556, -0.1336, -0.2258), (-0.688, -0.1188, -0.3346), (-0.5912, -0.1057, -0.4331), (-0.4851, -0.08989, -0.5355), (-0.3553, -0.05692, -0.6303), (-0.2111, -0.02321, -0.7243), (-0.725, -0.2291, 0.2942), (-0.6536, -0.1884, 0.4408), (-0.2735, -0.07181, -0.6736), (-0.409, -0.1215, -0.5771), (-0.7835, -0.247, 0.1545), (-0.1304, -0.02412, -0.7678), (-0.7943, -0.2407, 0.02129), (-0.1808, -0.05526, 0.9144), (-0.7469, -0.2191, -0.1356), (-0.323, -0.09627, 0.8737), (-0.6888, -0.1918, -0.2802), (-0.4557, -0.1278, 0.7474), (-0.6087, -0.1761, -0.3744), (-0.564, -0.1539, 0.5988), (-0.5098, -0.1555, -0.4809), (-0.2694, 0.002212, 0.8972), (-0.4147, 0.01505, 0.8133), (-0.5421, 0.02164, 0.6754), (-0.6367, 0.01849, 0.5177), (-0.7176, 0.004535, 0.3596), (-0.7862, -0.00589, 0.2026), (-0.8385, -0.01229, 0.0467), (-0.8583, -0.009559, -0.09784), (-0.8193, 0.014, -0.2501), (-0.7418, 0.0197, -0.358), (-0.6383, 0.01415, -0.4572), (-0.514, 6.603e-05, -0.5463), (-0.3709, 0.01269, -0.6386), (-0.2197, 0.02584, -0.7324), (-0.7589, -0.05514, -0.296), (-0.8118, -0.07284, -0.1583), (-0.4782, -0.03106, 0.7469), (-0.3398, -0.02555, 0.876), (-0.6693, -0.04706, -0.3954), (-0.5865, -0.04066, 0.598), (-0.5572, -0.04847, -0.4966), (-0.6754, -0.05965, 0.4376), (-0.4344, -0.03345, -0.5883), (-0.752, -0.08844, 0.2837), (-0.2907, -0.007036, -0.6838), (-0.809, -0.09404, 0.132), (-0.138, 0.01089, -0.7716), (-0.8411, -0.09565, -0.01772), (-0.1879, -0.02446, 0.9081), (-0.2681, 0.05269, 0.8881), (-0.4142, 0.1006, 0.8242), (-0.5348, 0.1261, 0.6799), (-0.631, 0.158, 0.5321), (-0.7083, 0.1693, 0.3736), (-0.7751, 0.1754, 0.2135), (-0.8286, 0.1757, 0.0541), (-0.8659, 0.1742, -0.1046), (-0.8533, 0.1751, -0.28), (-0.7731, 0.1696, -0.3886), (-0.6581, 0.1279, -0.4727), (-0.518, 0.09117, -0.559), (-0.3705, 0.08076, -0.6464), (-0.217, 0.07014, -0.7343), (-0.2968, 0.04804, -0.6886), (-0.4461, 0.04452, -0.5989), (-0.8103, 0.08282, 0.1281), (-0.7479, 0.08542, 0.2874), (-0.139, 0.04569, -0.7755), (-0.8539, 0.07857, -0.02856), (-0.1881, 0.009918, 0.9011), (-0.8603, 0.08315, -0.1874), (-0.3441, 0.04488, 0.8796), (-0.801, 0.09555, -0.3232), (-0.4843, 0.07005, 0.7552), (-0.7098, 0.08764, -0.4244), (-0.5886, 0.0854, 0.6035), (-0.5879, 0.04974, -0.5111), (-0.6753, 0.0883, 0.4444), (-0.2572, 0.09894, 0.8793), (-0.3823, 0.146, 0.799), (-0.512, 0.2177, 0.6851), (-0.6056, 0.2747, 0.5413), (-0.6888, 0.3243, 0.396), (-0.7591, 0.3534, 0.2391), (-0.814, 0.3635, 0.07329), (-0.8407, 0.365, -0.1016), (-0.8327, 0.3571, -0.2839), (-0.7563, 0.3115, -0.3939), (-0.6402, 0.2446, -0.4834), (-0.497, 0.1823, -0.5719), (-0.353, 0.1472, -0.6561), (-0.2053, 0.1127, -0.7402), (-0.4659, 0.1477, 0.7512), (-0.3374, 0.111, 0.8714), (-0.7138, 0.2153, -0.4375), (-0.8132, 0.2594, -0.3461), (-0.5735, 0.1982, 0.6119), (-0.5819, 0.1577, -0.5212), (-0.6644, 0.24, 0.4671), (-0.4366, 0.1252, -0.6078), (-0.7367, 0.2601, 0.3067), (-0.2879, 0.1046, -0.694), (-0.7975, 0.2693, 0.1436), (-0.134, 0.07718, -0.7793), (-0.8446, 0.2708, -0.01938), (-0.182, 0.04329, 0.8944), (-0.8529, 0.2695, -0.1941), (-0.2343, 0.1381, 0.8645), (-0.3498, 0.1916, 0.7604), (-0.4636, 0.2597, 0.6544), (-0.5583, 0.3418, 0.5259), (-0.6429, 0.4179, 0.3869), (-0.7228, 0.4882, 0.2422), (-0.781, 0.536, 0.09345), (-0.7848, 0.5192, -0.09162), (-0.7616, 0.4871, -0.2755), (-0.6868, 0.4289, -0.3893), (-0.5787, 0.36, -0.4834), (-0.4513, 0.2727, -0.5822), (-0.3192, 0.2094, -0.6686), (-0.1845, 0.1515, -0.7489), (-0.78, 0.4494, 0.1704), (-0.7097, 0.4101, 0.3247), (-0.1228, 0.1053, -0.7844), (-0.2672, 0.1572, -0.7039), (-0.8187, 0.4574, -0.006444), (-0.1677, 0.0752, 0.8882), (-0.8163, 0.4428, -0.1911), (-0.3055, 0.1341, 0.8211), (-0.7726, 0.4041, -0.3413), (-0.4306, 0.2037, 0.7321), (-0.6748, 0.3408, -0.439), (-0.5384, 0.2789, 0.61), (-0.5477, 0.2633, -0.5343), (-0.6271, 0.349, 0.47), (-0.4087, 0.2019, -0.6221), (-0.1906, 0.1579, 0.8344), (-0.3004, 0.2385, 0.7322), (-0.3962, 0.3068, 0.6152), (-0.4785, 0.3809, 0.494), (-0.56, 0.467, 0.3573), (-0.626, 0.5565, 0.2164), (-0.6717, 0.6361, 0.08428), (-0.672, 0.6412, -0.08179), (-0.6334, 0.5944, -0.2539), (-0.5649, 0.5258, -0.3771), (-0.4893, 0.4645, -0.4835), (-0.38, 0.3595, -0.5857), (-0.2656, 0.2673, -0.6768), (-0.1514, 0.1876, -0.7545), (-0.5881, 0.4499, -0.4374), (-0.6694, 0.5089, -0.326), (-0.4794, 0.3141, 0.5735), (-0.3799, 0.2454, 0.6912), (-0.4781, 0.3652, -0.5339), (-0.5715, 0.3944, 0.4432), (-0.3556, 0.2744, -0.6304), (-0.6514, 0.4797, 0.3015), (-0.2309, 0.2066, -0.7119), (-0.7132, 0.5605, 0.1596), (-0.1049, 0.1314, -0.7903), (-0.7417, 0.595, 0.008527), (-0.146, 0.1043, 0.8827), (-0.725, 0.5648, -0.1806), (-0.2706, 0.1782, 0.7968), (-0.1464, 0.1884, 0.8237), (-0.2283, 0.2878, 0.7131), (-0.2979, 0.3706, 0.5908), (-0.3582, 0.4478, 0.4713), (-0.4204, 0.5392, 0.3392), (-0.4722, 0.6316, 0.2041), (-0.5092, 0.7167, 0.07301), (-0.5149, 0.7497, -0.07789), (-0.4796, 0.6938, -0.2455), (-0.4218, 0.6146, -0.3666), (-0.3633, 0.5413, -0.4733), (-0.2875, 0.4334, -0.5877), (-0.2008, 0.3166, -0.6902), (-0.1116, 0.2181, -0.7638), (-0.08021, 0.1541, -0.7956), (-0.1827, 0.2503, -0.7213), (-0.6015, 0.7049, 0.008768), (-0.5728, 0.6367, 0.143), (-0.1187, 0.1287, 0.8776), (-0.5819, 0.6765, -0.1743), (-0.219, 0.2205, 0.7782), (-0.5271, 0.6076, -0.3107), (-0.309, 0.303, 0.6646), (-0.4614, 0.537, -0.4233), (-0.3831, 0.3748, 0.5431), (-0.3847, 0.4545, -0.5341), (-0.4558, 0.457, 0.4172), (-0.2852, 0.3416, -0.6401), (-0.5237, 0.549, 0.2785), (-0.09718, 0.2132, 0.8184), (-0.1505, 0.3278, 0.7021), (-0.1958, 0.4235, 0.5758), (-0.2327, 0.5092, 0.4566), (-0.2805, 0.6016, 0.3254), (-0.3205, 0.6932, 0.1974), (-0.3382, 0.7755, 0.05667), (-0.3435, 0.837, -0.08069), (-0.3158, 0.7815, -0.2492), (-0.2698, 0.6927, -0.3713), (-0.2292, 0.6078, -0.4778), (-0.1794, 0.4924, -0.592), (-0.123, 0.3577, -0.7015), (-0.06663, 0.2419, -0.7763), (-0.2687, 0.5281, -0.5314), (-0.3211, 0.615, -0.4205), (-0.3212, 0.5232, 0.4014), (-0.2707, 0.4354, 0.5252), (-0.1981, 0.3975, -0.6482), (-0.3752, 0.616, 0.2679), (-0.1263, 0.2861, -0.7352), (-0.4118, 0.7093, 0.1346), (-0.05163, 0.1726, -0.8032), (-0.4325, 0.7846, -0.0025), (-0.08648, 0.1464, 0.8719), (-0.4191, 0.7752, -0.1723), (-0.1571, 0.2577, 0.7668), (-0.3723, 0.6969, -0.3079), (-0.2205, 0.3551, 0.6463), (-0.045, 0.231, 0.8182), (-0.06861, 0.358, 0.7009), (-0.08828, 0.466, 0.5746), (-0.1082, 0.558, 0.4524), (-0.1358, 0.65, 0.3151), (-0.1632, 0.7362, 0.1767), (-0.1716, 0.8211, 0.04197), (-0.1644, 0.8884, -0.09475), (-0.1471, 0.8541, -0.261), (-0.1148, 0.7578, -0.387), (-0.09224, 0.662, -0.4963), (-0.06626, 0.5351, -0.6082), (-0.03874, 0.3865, -0.717), (-0.01681, 0.258, -0.7895), (-0.05136, 0.1589, 0.8679), (-0.02023, 0.1861, -0.8128), (-0.2463, 0.8568, -0.1745), (-0.2586, 0.8412, -0.01637), (-0.09117, 0.2843, 0.7609), (-0.2112, 0.7736, -0.3175), (-0.1267, 0.3966, 0.6394), (-0.1751, 0.6813, -0.4326), (-0.1537, 0.4879, 0.5168), (-0.1447, 0.5847, -0.5423), (-0.1881, 0.5792, 0.3919), (-0.1009, 0.4424, -0.6576), (-0.228, 0.6733, 0.2534), (-0.06138, 0.3124, -0.7487), (-0.2486, 0.7578, 0.1183), (0.03818, 0.8058, -0.4134), (0.04271, 0.7011, -0.5271), (0.03521, 0.2658, -0.804), (-0.01739, 0.6223, -0.5662), (0.007227, 0.3288, -0.7655), (0.01277, 0.1941, -0.8243), (-0.04929, 0.834, -0.3385), (-0.02867, 0.733, -0.4583), (0.001314, 0.07979, 0.8858), (0.02225, 0.9059, -0.2765), (0.04776, 0.5598, -0.6352), (0.04625, 0.4021, -0.7398), (0.02647, 0.1164, -0.8419), (0.0192, 0.07745, 0.8837), (0.04341, 0.1149, -0.8472), (0.1084, 0.6394, -0.6012), (0.1131, 0.7673, -0.4927), (0.07578, 0.3352, -0.7866), (0.04728, 0.1963, -0.8351), (0.1105, 0.8738, -0.3612), (0.03633, 0.07191, 0.8824), (0.06067, 0.1099, -0.8508), (0.05128, 0.06418, 0.8813), (0.07654, 0.1018, -0.854), (0.06426, 0.05374, 0.8812), (0.0904, 0.09089, -0.8568), (0.07476, 0.04099, 0.8821), (0.1026, 0.0763, -0.856), (0.08238, 0.02641, 0.884), (0.1118, 0.05975, -0.8544), (0.08683, 0.01057, 0.8868), (0.1176, 0.04186, -0.8522), (0.08791, -0.005904, 0.8904), (0.12, 0.02334, -0.8494), (0.08557, -0.02237, 0.8946), (0.1187, 0.004894, -0.8461), (0.07958, -0.03785, 0.8989), (0.1139, -0.01277, -0.8424), (0.07083, -0.05089, 0.9029), (0.1056, -0.02897, -0.8386), (0.05952, -0.06251, 0.9073), (0.09434, -0.04308, -0.8346), (0.04569, -0.07217, 0.911), (0.02941, -0.08018, 0.9119), (0.06437, -0.06299, -0.8271), (0.01206, -0.08528, 0.9132), (0.04686, -0.06802, -0.8239), (-0.005765, -0.08725, 0.9147), (0.02853, -0.06946, -0.8212), (-0.02338, -0.08605, 0.9164), (0.01015, -0.06725, -0.819), (-0.04003, -0.08183, 0.9182), (-0.006324, -0.06095, -0.8155), (-0.05319, -0.07599, 0.9222), (-0.02151, -0.0514, -0.8128), (-0.034, -0.03932, -0.8096), (-0.07991, -0.05372, 0.9176), (-0.0443, -0.02481, -0.8075), (-0.08873, -0.04267, 0.9153), (-0.05204, -0.008413, -0.8069), (-0.09393, -0.02604, 0.9117), (-0.05694, 0.009236, -0.8076), (-0.09547, -0.008699, 0.9081), (-0.05883, 0.02747, -0.8097), (-0.09326, 0.008686, 0.9045), (-0.05763, 0.04558, -0.813), (-0.0874, 0.02545, 0.9012), (-0.05342, 0.06213, -0.8165), (-0.07812, 0.04096, 0.8982), (-0.04626, 0.07682, -0.8203), (-0.06577, 0.05461, 0.8957), (-0.03526, 0.09014, -0.8233), (-0.05083, 0.0659, 0.8938), (-0.02196, 0.1011, -0.8272), (-0.03387, 0.07439, 0.8926), (-0.006846, 0.1094, -0.8317), (-0.01659, 0.07877, 0.8889), (0.009504, 0.1145, -0.8367), (-0.05028, 0.6191, 0.3875), (-0.03775, 0.5283, 0.5199), (-0.0009613, 0.4721, -0.6769), (-0.07236, 0.7117, 0.2391), (-0.08648, 0.7955, 0.1013), (-0.0824, 0.8798, -0.03067), (-0.01643, 0.1657, 0.8627), (-0.06872, 0.9135, -0.1813), (-0.02332, 0.3016, 0.7622), (-0.02887, 0.4268, 0.645), (-0.02473, 0.6814, -0.5116), (-0.0337, 0.4799, 0.582), (-0.03834, 0.7818, -0.4002), (-0.02622, 0.3656, 0.7046), (-0.06277, 0.8807, -0.2693), (-0.02034, 0.2364, 0.8182), (-0.07436, 0.9025, -0.1021), (-0.08841, 0.8368, 0.03658), (0.009217, 0.2619, -0.7967), (-0.08366, 0.7537, 0.1713), (0.003814, 0.3942, -0.7283), (-0.06139, 0.6653, 0.3134), (-0.009178, 0.5473, -0.6215), (-0.0449, 0.5756, 0.4559), (-0.2534, 0.799, 0.05076), (-0.04245, 0.25, -0.7841), (-0.2418, 0.7145, 0.1875), (-0.08079, 0.372, -0.709), (-0.2096, 0.6285, 0.3231), (-0.1228, 0.5136, -0.5998), (-0.1699, 0.5336, 0.4549), (-0.1606, 0.6347, -0.4869), (-0.1425, 0.445, 0.5747), (-0.1922, 0.7251, -0.3792), (-0.1096, 0.343, 0.7015), (-0.2318, 0.8175, -0.2569), (-0.07097, 0.2224, 0.8185), (-0.2534, 0.866, -0.08603), (-0.2466, 0.3973, 0.5836), (-0.3457, 0.6535, -0.3688), (-0.189, 0.3081, 0.7081), (-0.3976, 0.7375, -0.2474), (-0.1218, 0.2008, 0.821), (-0.4293, 0.7955, -0.07789), (-0.4217, 0.7489, 0.06605), (-0.08917, 0.23, -0.7701), (-0.395, 0.6626, 0.2016), (-0.1631, 0.3371, -0.6977), (-0.3491, 0.57, 0.3341), (-0.2334, 0.4628, -0.5896), (-0.2947, 0.4786, 0.4646), (-0.2961, 0.5744, -0.4753), (-0.5489, 0.5938, 0.2102), (-0.2334, 0.2919, -0.6837), (-0.4898, 0.503, 0.348), (-0.3365, 0.3967, -0.5911), (-0.4177, 0.4133, 0.4834), (-0.4264, 0.5031, -0.4781), (-0.3469, 0.3383, 0.6028), (-0.4933, 0.57, -0.3717), (-0.2644, 0.2631, 0.7227), (-0.5564, 0.644, -0.2498), (-0.1685, 0.1731, 0.829), (-0.5933, 0.6952, -0.07976), (-0.5897, 0.6783, 0.07908), (-0.1316, 0.2028, -0.7592), (-0.3272, 0.213, 0.7461), (-0.7016, 0.5402, -0.264), (-0.2092, 0.1404, 0.8422), (-0.734, 0.5803, -0.08599), (-0.7343, 0.5896, 0.09181), (-0.168, 0.1695, -0.7517), (-0.6853, 0.5225, 0.2281), (-0.2925, 0.2383, -0.6729), (-0.6126, 0.4357, 0.3741), (-0.4159, 0.3161, -0.5844), (-0.5276, 0.3527, 0.51), (-0.5351, 0.4124, -0.4851), (-0.4334, 0.2791, 0.6354), (-0.6292, 0.4776, -0.3888), (-0.337, 0.178, -0.6639), (-0.6683, 0.3795, 0.3974), (-0.4767, 0.2259, -0.5817), (-0.5843, 0.3152, 0.5422), (-0.6113, 0.3019, -0.4864), (-0.4898, 0.2378, 0.6739), (-0.7276, 0.3777, -0.3913), (-0.3665, 0.1644, 0.7774), (-0.8033, 0.4285, -0.2832), (-0.2461, 0.1208, 0.8752), (-0.8199, 0.4525, -0.09927), (-0.8041, 0.4528, 0.08485), (-0.1951, 0.1321, -0.7448), (-0.7459, 0.4329, 0.2506), (-0.8436, 0.2661, -0.2821), (-0.263, 0.07556, 0.8838), (-0.8539, 0.2695, -0.1023), (-0.8211, 0.2694, 0.06446), (-0.2112, 0.09158, -0.7373), (-0.7668, 0.2641, 0.2273), (-0.3618, 0.1141, -0.6514), (-0.7, 0.2498, 0.3893), (-0.5076, 0.1367, -0.5659), (-0.6196, 0.2186, 0.5402), (-0.6505, 0.1862, -0.4782), (-0.5235, 0.1722, 0.6828), (-0.7689, 0.2418, -0.3966), (-0.3956, 0.1197, 0.8098), (-0.7127, 0.08589, 0.3672), (-0.5171, 0.04518, -0.5546), (-0.6338, 0.0867, 0.5249), (-0.653, 0.06871, -0.4708), (-0.5406, 0.07788, 0.6817), (-0.7584, 0.09381, -0.3733), (-0.4146, 0.0572, 0.8189), (-0.8373, 0.09398, -0.2661), (-0.269, 0.02825, 0.8929), (-0.8679, 0.07828, -0.1046), (-0.8341, 0.08066, 0.0498), (-0.2183, 0.04802, -0.7333), (-0.7806, 0.08466, 0.208), (-0.3719, 0.04586, -0.6445), (-0.2657, -0.0243, 0.9019), (-0.8341, -0.08398, -0.08117), (-0.8307, -0.09299, 0.05569), (-0.2154, 0.002123, -0.7296), (-0.7836, -0.09432, 0.2082), (-0.3626, -0.02024, -0.6362), (-0.7149, -0.0747, 0.3605), (-0.5007, -0.04521, -0.543), (-0.6323, -0.04927, 0.5182), (-0.6147, -0.04367, -0.4467), (-0.5373, -0.03639, 0.6748), (-0.719, -0.05346, -0.3458), (-0.4095, -0.02839, 0.812), (-0.7881, -0.05996, -0.2374), (-0.4625, -0.1406, -0.5282), (-0.6098, -0.17, 0.5205), (-0.5605, -0.166, -0.4261), (-0.5151, -0.1412, 0.6753), (-0.6504, -0.1831, -0.3285), (-0.3928, -0.115, 0.8126), (-0.7206, -0.2055, -0.2187), (-0.2544, -0.0774, 0.9093), (-0.7757, -0.2292, -0.05374), (-0.8048, -0.2465, 0.08384), (-0.2026, -0.04787, -0.7214), (-0.7542, -0.2401, 0.2271), (-0.3414, -0.09663, -0.6256), (-0.6937, -0.2106, 0.3634), (-0.6983, -0.3778, -0.04538), (-0.7434, -0.3971, 0.1086), (-0.1818, -0.09553, -0.7184), (-0.712, -0.3833, 0.2495), (-0.3081, -0.1734, -0.6214), (-0.6545, -0.3459, 0.3874), (-0.412, -0.2397, -0.5213), (-0.5735, -0.2959, 0.5366), (-0.4939, -0.2822, -0.4187), (-0.4663, -0.2448, 0.6789), (-0.5709, -0.3067, -0.3195), (-0.3577, -0.196, 0.815), (-0.6398, -0.3485, -0.2062), (-0.2352, -0.1262, 0.9074), (-0.4997, -0.423, 0.5473), (-0.4158, -0.3913, -0.4261), (-0.405, -0.3475, 0.6899), (-0.4806, -0.4291, -0.3115), (-0.3139, -0.2687, 0.8193), (-0.5477, -0.4809, -0.1925), (-0.209, -0.1674, 0.9049), (-0.6096, -0.5157, -0.04222), (-0.6485, -0.5466, 0.1157), (-0.154, -0.1391, -0.7208), (-0.6376, -0.5435, 0.2566), (-0.2635, -0.2436, -0.6265), (-0.5871, -0.494, 0.3987), (-0.3497, -0.3317, -0.5272), (-0.5477, -0.6436, 0.1132), (-0.12, -0.177, -0.7282), (-0.5382, -0.6461, 0.2656), (-0.2093, -0.3048, -0.6402), (-0.49, -0.6073, 0.4123), (-0.2773, -0.4135, -0.546), (-0.4126, -0.538, 0.5644), (-0.3259, -0.4903, -0.4467), (-0.3372, -0.4382, 0.6985), (-0.3895, -0.538, -0.3197), (-0.2661, -0.3295, 0.819), (-0.4601, -0.5789, -0.2046), (-0.1765, -0.2029, 0.9044), (-0.5112, -0.6176, -0.05202), (-0.2667, -0.4887, 0.6997), (-0.2857, -0.6105, -0.3597), (-0.2085, -0.3684, 0.8165), (-0.3466, -0.6535, -0.2303), (-0.1336, -0.2307, 0.9034), (-0.3886, -0.6897, -0.0699), (-0.3978, -0.6996, 0.1096), (-0.08135, -0.2085, -0.7408), (-0.3964, -0.7049, 0.2786), (-0.1479, -0.3556, -0.6627), (-0.3686, -0.6748, 0.429), (-0.1975, -0.483, -0.5785), (-0.318, -0.5961, 0.5748), (-0.2221, -0.5667, -0.4732), (-0.03644, -0.2337, -0.7529), (-0.2243, -0.7564, 0.2724), (-0.07673, -0.3971, -0.6852), (-0.2225, -0.7317, 0.4316), (-0.109, -0.543, -0.6129), (-0.2016, -0.6403, 0.5829), (-0.128, -0.6304, -0.5182), (-0.1729, -0.5194, 0.7002), (-0.17, -0.6808, -0.4028), (-0.133, -0.391, 0.8132), (-0.2102, -0.73, -0.2596), (-0.08176, -0.2482, 0.9012), (-0.2161, -0.7476, -0.07888), (-0.2193, -0.7551, 0.103), (-0.05154, -0.7223, -0.4304), (-0.05083, -0.4029, 0.8009), (-0.05322, -0.7721, -0.2677), (-0.04074, -0.2504, 0.8793), (-0.0432, -0.8061, -0.08415), (-0.04401, -0.8122, 0.09925), (0.01118, -0.2487, -0.7673), (-0.05218, -0.8089, 0.2702), (-0.0003035, -0.4222, -0.7101), (-0.06208, -0.7774, 0.4277), (-0.01421, -0.581, -0.6498), (-0.05882, -0.6704, 0.5748), (-0.03136, -0.6625, -0.56), (-0.05363, -0.5427, 0.697), (0.1114, -0.8534, 0.2722), (0.07634, -0.4315, -0.7395), (0.08619, -0.7958, 0.4256), (0.08337, -0.5856, -0.6877), (0.07981, -0.6846, 0.576), (0.08395, -0.6851, -0.5899), (0.05274, -0.5458, 0.685), (0.09278, -0.7449, -0.4421), (0.02382, -0.3991, 0.7843), (0.1106, -0.7847, -0.2616), (0.009131, -0.2487, 0.8713), (0.1219, -0.821, -0.07334), (0.1256, -0.851, 0.108), (0.05898, -0.2543, -0.7845), (0.08662, -0.3765, 0.7673), (0.2719, -0.7948, -0.2626), (0.05437, -0.2357, 0.863), (0.288, -0.8301, -0.0733), (0.2671, -0.84, 0.1023), (0.1092, -0.2475, -0.7976), (0.2283, -0.8329, 0.263), (0.1559, -0.4222, -0.7639), (0.1955, -0.7569, 0.4121), (0.1904, -0.5731, -0.717), (0.1666, -0.6416, 0.5543), (0.2156, -0.6825, -0.6097), (0.1266, -0.5121, 0.6626), (0.2426, -0.7543, -0.4461), (0.2327, -0.394, -0.786), (0.2847, -0.6751, 0.3952), (0.2915, -0.5372, -0.7341), (0.2407, -0.5714, 0.5376), (0.3247, -0.6318, -0.6094), (0.1953, -0.4531, 0.6482), (0.3645, -0.7058, -0.44), (0.1434, -0.3373, 0.7575), (0.3968, -0.7539, -0.2621), (0.09622, -0.2137, 0.8564), (0.4014, -0.7723, -0.08127), (0.3846, -0.7638, 0.08666), (0.1572, -0.2294, -0.8105), (0.3426, -0.741, 0.2529), (0.4639, -0.6279, -0.2554), (0.1366, -0.1844, 0.8543), (0.4901, -0.6453, -0.07868), (0.4778, -0.6338, 0.08824), (0.2016, -0.1999, -0.8215), (0.4477, -0.6105, 0.2485), (0.3035, -0.3478, -0.8054), (0.3935, -0.564, 0.3986), (0.362, -0.469, -0.7339), (0.3173, -0.4791, 0.5267), (0.3988, -0.5441, -0.5932), (0.2546, -0.3794, 0.6426), (0.4338, -0.5988, -0.4278), (0.1978, -0.2818, 0.7537), (0.4817, -0.4308, 0.4008), (0.4044, -0.373, -0.7209), (0.4091, -0.3717, 0.5221), (0.4395, -0.4344, -0.5654), (0.3213, -0.2933, 0.6423), (0.4818, -0.474, -0.4069), (0.2518, -0.2199, 0.7569), (0.5184, -0.4822, -0.2584), (0.1735, -0.1468, 0.8554), (0.5605, -0.4943, -0.08754), (0.5657, -0.4863, 0.08874), (0.2391, -0.162, -0.8328), (0.5361, -0.4634, 0.2533), (0.3612, -0.2843, -0.8164), (0.198, -0.1068, 0.8525), (0.6215, -0.3397, -0.09635), (0.6442, -0.341, 0.08835), (0.2682, -0.1171, -0.8441), (0.6133, -0.3233, 0.2596), (0.3981, -0.2087, -0.8231), (0.5568, -0.2957, 0.4086), (0.4254, -0.2657, -0.7034), (0.4862, -0.2525, 0.5258), (0.4798, -0.3062, -0.5403), (0.3955, -0.1979, 0.6452), (0.5312, -0.3389, -0.3789), (0.3, -0.1538, 0.7594), (0.5745, -0.3376, -0.249), (0.5431, -0.1351, 0.5263), (0.5111, -0.1722, -0.5198), (0.441, -0.1065, 0.6343), (0.5763, -0.1933, -0.3561), (0.331, -0.08624, 0.7511), (0.6294, -0.2022, -0.2242), (0.2172, -0.0687, 0.8431), (0.6697, -0.207, -0.08503), (0.6912, -0.2015, 0.08737), (0.2878, -0.06685, -0.8548), (0.6761, -0.1895, 0.2684), (0.4148, -0.1252, -0.8265), (0.6228, -0.1676, 0.4204), (0.4444, -0.1514, -0.6859), (0.7216, -0.06132, 0.1079), (0.297, -0.01328, -0.8646), (0.7161, -0.05423, 0.2816), (0.4196, -0.03719, -0.8293), (0.6486, -0.05287, 0.413), (0.4533, -0.03705, -0.6752), (0.5544, -0.03957, 0.5017), (0.5239, -0.03872, -0.5071), (0.4495, -0.02814, 0.609), (0.5991, -0.04527, -0.3396), (0.3378, -0.02646, 0.7312), (0.6683, -0.06394, -0.191), (0.2277, -0.02362, 0.8315), (0.7146, -0.06652, -0.05525), (0.527, 0.09456, -0.5066), (0.4401, 0.04416, 0.5874), (0.6024, 0.1002, -0.3379), (0.3297, 0.03872, 0.7122), (0.6749, 0.08811, -0.1824), (0.231, 0.01834, 0.8219), (0.7265, 0.0859, -0.02908), (0.7413, 0.09209, 0.1324), (0.2956, 0.04156, -0.8731), (0.7093, 0.07836, 0.2781), (0.4155, 0.05156, -0.8349), (0.6308, 0.05409, 0.3787), (0.4569, 0.07706, -0.6769), (0.5441, 0.0498, 0.4722), (0.757, 0.2496, 0.1186), (0.2835, 0.09559, -0.88), (0.6858, 0.235, 0.2386), (0.4027, 0.1377, -0.8445), (0.605, 0.1823, 0.3473), (0.4568, 0.1895, -0.691), (0.5208, 0.1489, 0.4523), (0.5257, 0.2261, -0.5247), (0.4177, 0.1253, 0.5737), (0.6065, 0.2211, -0.3692), (0.3139, 0.104, 0.7035), (0.676, 0.2179, -0.2098), (0.2242, 0.06395, 0.8132), (0.7343, 0.2297, -0.04643), (0.3787, 0.2095, 0.5778), (0.5869, 0.3452, -0.3962), (0.2949, 0.1684, 0.7024), (0.6554, 0.3591, -0.2279), (0.2083, 0.11, 0.8088), (0.7099, 0.3796, -0.05475), (0.7226, 0.3933, 0.1045), (0.2617, 0.1464, -0.8838), (0.6583, 0.3756, 0.2148), (0.3825, 0.2197, -0.8583), (0.5719, 0.3211, 0.322), (0.453, 0.2953, -0.7148), (0.4792, 0.257, 0.4503), (0.5166, 0.3335, -0.5566), (0.2327, 0.1889, -0.8774), (0.5977, 0.5195, 0.2123), (0.36, 0.293, -0.8682), (0.5112, 0.4561, 0.3275), (0.4283, 0.3953, -0.7387), (0.4165, 0.3777, 0.4644), (0.4819, 0.4477, -0.5831), (0.3277, 0.3031, 0.5926), (0.544, 0.4769, -0.4218), (0.2631, 0.2393, 0.7077), (0.6, 0.5059, -0.2469), (0.1851, 0.1519, 0.8087), (0.6462, 0.5335, -0.06356), (0.6573, 0.545, 0.09847), (0.4672, 0.6089, -0.4429), (0.2254, 0.3044, 0.7177), (0.5042, 0.6495, -0.262), (0.1558, 0.1885, 0.8133), (0.5308, 0.6805, -0.0715), (0.547, 0.6973, 0.109), (0.1957, 0.2242, -0.8686), (0.504, 0.6628, 0.2237), (0.3054, 0.3469, -0.8477), (0.428, 0.5835, 0.3524), (0.392, 0.4824, -0.7622), (0.3432, 0.4924, 0.4911), (0.4242, 0.5606, -0.6077), (0.2705, 0.3976, 0.6133), (0.3942, 0.7392, 0.2097), (0.2408, 0.3809, -0.8147), (0.3267, 0.6432, 0.349), (0.309, 0.5333, -0.7347), (0.2559, 0.5516, 0.4934), (0.3534, 0.66, -0.6194), (0.2092, 0.4541, 0.611), (0.365, 0.73, -0.4564), (0.1772, 0.3472, 0.7172), (0.3816, 0.7796, -0.271), (0.12, 0.2181, 0.8186), (0.4023, 0.8155, -0.0805), (0.4235, 0.8172, 0.09726), (0.1552, 0.2468, -0.8506), (0.1217, 0.3704, 0.7135), (0.2573, 0.8914, -0.2842), (0.07894, 0.2343, 0.8185), (0.2699, 0.9132, -0.1029), (0.2757, 0.8592, 0.04945), (0.1098, 0.2605, -0.831), (0.2531, 0.7623, 0.187), (0.1674, 0.3998, -0.7825), (0.211, 0.6718, 0.3331), (0.2104, 0.5581, -0.692), (0.1684, 0.5783, 0.4784), (0.239, 0.7039, -0.591), (0.1404, 0.4841, 0.5992), (0.2517, 0.8216, -0.4561), (0.07102, 0.496, 0.5955), (0.1112, 0.8194, -0.4311), (0.05207, 0.3776, 0.7116), (0.1069, 0.914, -0.2811), (0.03004, 0.2407, 0.8178), (0.1043, 0.9192, -0.1148), (0.08983, 0.8572, 0.02845), (0.06061, 0.2655, -0.8127), (0.08156, 0.7648, 0.1614), (0.08755, 0.4036, -0.7535), (0.08238, 0.6758, 0.3091), (0.1032, 0.5625, -0.6531), (0.07693, 0.5871, 0.4586), (0.1081, 0.7091, -0.5479)], [], [(1921, 1402, 20, 500), (1920, 505, 13, 493), (1919, 1401, 21, 501), (1918, 504, 14, 494), (1917, 506, 22, 502), (1916, 507, 15, 495), (1915, 1403, 23, 503), (1914, 508, 16, 496), (0, 1394, 510), (205, 1398, 1400), (1913, 509, 17, 497), (1912, 510, 10, 490), (1911, 511, 18, 498), (1910, 512, 11, 491), (1909, 1405, 19, 499), (1908, 513, 12, 492), (1907, 529, 34, 523), (1906, 531, 27, 516), (1905, 528, 35, 524), (1904, 530, 28, 517), (1903, 532, 36, 525), (1902, 533, 29, 518), (1901, 534, 37, 526), (1900, 535, 30, 519), (1899, 536, 38, 527), (1898, 537, 31, 520), (10, 1399, 540), (205, 1400, 1407), (1897, 539, 32, 521), (1896, 540, 25, 514), (1895, 541, 33, 522), (1894, 542, 26, 515), (1893, 558, 53, 556), (1892, 560, 46, 549), (25, 1406, 561), (205, 1407, 1409), (1891, 559, 47, 550), (1890, 561, 40, 543), (1889, 562, 48, 551), (1888, 563, 41, 544), (1887, 564, 49, 552), (1886, 565, 42, 545), (1885, 566, 50, 553), (1884, 567, 43, 546), (1883, 568, 51, 554), (1882, 569, 44, 547), (1881, 570, 52, 555), (1880, 571, 45, 548), (1879, 587, 57, 574), (1878, 589, 65, 582), (1877, 586, 58, 575), (1876, 588, 66, 583), (1875, 590, 59, 576), (1874, 591, 67, 584), (1873, 592, 60, 577), (1872, 593, 68, 585), (1871, 594, 61, 578), (40, 1408, 597), (205, 1409, 1411), (1870, 596, 62, 579), (1869, 597, 55, 572), (1868, 598, 63, 580), (1867, 599, 56, 573), (1866, 600, 64, 581), (1865, 616, 76, 607), (55, 1410, 617), (205, 1411, 1413), (1864, 615, 77, 608), (1863, 617, 70, 601), (1862, 619, 78, 609), (1861, 620, 71, 602), (1860, 621, 79, 610), (1859, 622, 72, 603), (1858, 623, 80, 611), (1857, 624, 73, 604), (1856, 625, 81, 612), (1855, 626, 74, 605), (1854, 627, 82, 613), (1853, 628, 75, 606), (1852, 629, 83, 614), (1851, 645, 95, 640), (1850, 647, 88, 633), (1849, 644, 96, 641), (1848, 646, 89, 634), (1847, 648, 97, 642), (1846, 649, 90, 635), (1845, 650, 98, 643), (1844, 651, 91, 636), (70, 1412, 654), (205, 1413, 1415), (1843, 653, 92, 637), (1842, 654, 85, 630), (1841, 655, 93, 638), (1840, 656, 86, 631), (1839, 657, 94, 639), (1838, 658, 87, 632), (85, 1414, 673), (205, 1415, 1417), (1837, 676, 107, 666), (1836, 673, 100, 659), (1835, 675, 108, 667), (1834, 677, 101, 660), (1833, 678, 109, 668), (1832, 679, 102, 661), (1831, 680, 110, 669), (1830, 681, 103, 662), (1829, 682, 111, 670), (1828, 683, 104, 663), (1827, 684, 112, 671), (1826, 685, 105, 664), (1825, 686, 113, 672), (1824, 687, 106, 665), (1823, 703, 118, 691), (1822, 705, 126, 699), (1821, 702, 119, 692), (1820, 704, 127, 700), (1819, 706, 120, 693), (1818, 707, 128, 701), (1817, 708, 121, 694), (100, 1416, 711), (205, 1417, 1419), (1816, 710, 122, 695), (1815, 711, 115, 688), (1814, 712, 123, 696), (1813, 713, 116, 689), (1812, 714, 124, 697), (1811, 715, 117, 690), (1810, 716, 125, 698), (1809, 732, 137, 724), (1808, 734, 130, 717), (1807, 731, 138, 725), (1806, 733, 131, 718), (1805, 735, 139, 726), (1804, 736, 132, 719), (1803, 737, 140, 727), (1802, 738, 133, 720), (1801, 739, 141, 728), (1800, 740, 134, 721), (1799, 741, 142, 729), (1798, 742, 135, 722), (1797, 743, 143, 730), (1796, 744, 136, 723), (115, 1418, 734), (205, 1419, 1421), (1795, 761, 156, 757), (1794, 763, 149, 750), (1793, 760, 157, 758), (1792, 762, 150, 751), (1791, 764, 158, 759), (1790, 765, 151, 752), (130, 1420, 768), (205, 1421, 1423), (1789, 767, 152, 753), (1788, 768, 145, 746), (1787, 769, 153, 754), (1786, 770, 146, 747), (1785, 771, 154, 755), (1784, 772, 147, 748), (1783, 773, 155, 756), (1782, 774, 148, 749), (1781, 790, 168, 783), (1780, 792, 161, 776), (1779, 789, 169, 784), (1778, 791, 162, 777), (1777, 793, 170, 785), (1776, 794, 163, 778), (1775, 795, 171, 786), (1774, 796, 164, 779), (1773, 797, 172, 787), (1772, 798, 165, 780), (1771, 799, 173, 788), (1770, 800, 166, 781), (145, 1422, 803), (205, 1423, 1425), (1769, 802, 167, 782), (1768, 803, 160, 775), (1767, 819, 187, 816), (1766, 821, 180, 809), (1765, 818, 188, 817), (1764, 820, 181, 810), (160, 1424, 824), (205, 1425, 1427), (1763, 823, 182, 811), (1762, 824, 175, 804), (1761, 825, 183, 812), (1760, 826, 176, 805), (1759, 827, 184, 813), (1758, 828, 177, 806), (1757, 829, 185, 814), (1756, 830, 178, 807), (1755, 831, 186, 815), (1754, 832, 179, 808), (1753, 849, 191, 834), (1752, 851, 199, 842), (1751, 848, 192, 835), (1750, 850, 200, 843), (1749, 852, 193, 836), (1748, 853, 201, 844), (1747, 854, 194, 837), (1746, 855, 202, 845), (1745, 856, 195, 838), (1744, 857, 203, 846), (1743, 858, 196, 839), (175, 1426, 861), (205, 1427, 847), (1742, 860, 197, 840), (1741, 861, 190, 833), (1740, 862, 198, 841), (1739, 878, 211, 868), (1738, 880, 219, 876), (1737, 877, 212, 869), (190, 1428, 882), (205, 847, 1430), (1736, 881, 213, 870), (1735, 882, 206, 863), (1734, 883, 214, 871), (1733, 884, 207, 864), (1732, 885, 215, 872), (1731, 886, 208, 865), (1730, 887, 216, 873), (1729, 888, 209, 866), (1728, 889, 217, 874), (1727, 890, 210, 867), (1726, 891, 218, 875), (1725, 907, 230, 901), (1724, 909, 223, 894), (1723, 906, 231, 902), (1722, 908, 224, 895), (1721, 910, 232, 903), (1720, 911, 225, 896), (1719, 912, 233, 904), (1718, 913, 226, 897), (1717, 914, 234, 905), (1716, 915, 227, 898), (206, 1429, 918), (205, 1430, 1432), (1715, 917, 228, 899), (1714, 918, 221, 892), (1713, 919, 229, 900), (1712, 920, 222, 893), (1711, 936, 249, 934), (1710, 938, 242, 927), (221, 1431, 939), (205, 1432, 1434), (1709, 937, 243, 928), (1708, 939, 236, 921), (1707, 940, 244, 929), (1706, 941, 237, 922), (1705, 942, 245, 930), (1704, 943, 238, 923), (1703, 944, 246, 931), (1702, 945, 239, 924), (1701, 946, 247, 932), (1700, 947, 240, 925), (1699, 948, 248, 933), (1698, 949, 241, 926), (1697, 965, 253, 952), (1696, 967, 261, 960), (1695, 964, 254, 953), (1694, 966, 262, 961), (1693, 968, 255, 954), (1692, 969, 263, 962), (1691, 970, 256, 955), (1690, 971, 264, 963), (1689, 972, 257, 956), (236, 1433, 975), (205, 1434, 1436), (1688, 974, 258, 957), (1687, 975, 251, 950), (1686, 976, 259, 958), (1685, 977, 252, 951), (1684, 978, 260, 959), (1683, 994, 272, 985), (251, 1435, 995), (205, 1436, 1438), (1682, 993, 273, 986), (1681, 995, 266, 979), (1680, 997, 274, 987), (1679, 998, 267, 980), (1678, 999, 275, 988), (1677, 1000, 268, 981), (1676, 1001, 276, 989), (1675, 1002, 269, 982), (1674, 1003, 277, 990), (1673, 1004, 270, 983), (1672, 1005, 278, 991), (1671, 1006, 271, 984), (1670, 1007, 279, 992), (1669, 1023, 291, 1018), (1668, 1025, 284, 1011), (1667, 1022, 292, 1019), (1666, 1024, 285, 1012), (1665, 1026, 293, 1020), (1664, 1027, 286, 1013), (1663, 1028, 294, 1021), (1662, 1029, 287, 1014), (266, 1437, 1032), (205, 1438, 1440), (1661, 1031, 288, 1015), (1660, 1032, 281, 1008), (1659, 1033, 289, 1016), (1658, 1034, 282, 1009), (1657, 1035, 290, 1017), (1656, 1036, 283, 1010), (205, 1440, 1441), (1655, 1054, 304, 1045), (1654, 1056, 297, 1038), (1653, 1053, 305, 1046), (1652, 1055, 298, 1039), (1651, 1057, 306, 1047), (1650, 1058, 299, 1040), (1649, 1059, 307, 1048), (1648, 1060, 300, 1041), (1647, 1061, 308, 1049), (1646, 1062, 301, 1042), (1645, 1063, 309, 1050), (1644, 1064, 302, 1043), (1643, 1065, 310, 1051), (1642, 1066, 303, 1044), (281, 1439, 1056), (1641, 1082, 323, 1078), (1640, 1084, 316, 1071), (1639, 1081, 324, 1079), (1638, 1083, 317, 1072), (1637, 1085, 325, 1080), (1636, 1086, 318, 1073), (297, 1037, 1089), (205, 1441, 1443), (1635, 1088, 319, 1074), (1634, 1089, 312, 1067), (1633, 1090, 320, 1075), (1632, 1091, 313, 1068), (1631, 1092, 321, 1076), (1630, 1093, 314, 1069), (1629, 1094, 322, 1077), (1628, 1095, 315, 1070), (1627, 1111, 327, 1096), (1626, 1113, 335, 1104), (1625, 1110, 328, 1097), (1624, 1112, 336, 1105), (1623, 1114, 329, 1098), (1622, 1115, 337, 1106), (1621, 1116, 330, 1099), (1620, 1117, 338, 1107), (1619, 1118, 331, 1100), (1618, 1119, 339, 1108), (1617, 1120, 332, 1101), (1616, 1121, 340, 1109), (1615, 1122, 333, 1102), (312, 1442, 1111), (205, 1443, 1445), (1614, 1124, 334, 1103), (1613, 1140, 346, 1129), (1612, 1142, 354, 1137), (1611, 1139, 347, 1130), (1610, 1141, 355, 1138), (1609, 1143, 348, 1131), (327, 1444, 1146), (205, 1445, 1447), (1608, 1145, 349, 1132), (1607, 1146, 342, 1125), (1606, 1147, 350, 1133), (1605, 1148, 343, 1126), (1604, 1149, 351, 1134), (1603, 1150, 344, 1127), (1602, 1151, 352, 1135), (1601, 1152, 345, 1128), (1600, 1153, 353, 1136), (1599, 1169, 365, 1162), (1598, 1171, 358, 1155), (1597, 1168, 366, 1163), (1596, 1170, 359, 1156), (1595, 1172, 367, 1164), (1594, 1173, 360, 1157), (1593, 1174, 368, 1165), (1592, 1175, 361, 1158), (1591, 1176, 369, 1166), (1590, 1177, 362, 1159), (1589, 1178, 370, 1167), (1588, 1179, 363, 1160), (342, 1446, 1182), (205, 1447, 1449), (1587, 1181, 364, 1161), (1586, 1182, 357, 1154), (1585, 1198, 384, 1195), (1584, 1200, 377, 1188), (1583, 1197, 385, 1196), (1582, 1199, 378, 1189), (357, 1448, 1203), (205, 1449, 1451), (1581, 1202, 379, 1190), (1580, 1203, 372, 1183), (1579, 1204, 380, 1191), (1578, 1205, 373, 1184), (1577, 1206, 381, 1192), (1576, 1207, 374, 1185), (1575, 1208, 382, 1193), (1574, 1209, 375, 1186), (1573, 1210, 383, 1194), (1572, 1211, 376, 1187), (1571, 1227, 388, 1213), (1570, 1229, 396, 1221), (1569, 1226, 389, 1214), (1568, 1228, 397, 1222), (1567, 1230, 390, 1215), (1566, 1231, 398, 1223), (1565, 1232, 391, 1216), (1564, 1233, 399, 1224), (1563, 1234, 392, 1217), (1562, 1235, 400, 1225), (1561, 1236, 393, 1218), (372, 1450, 1239), (205, 1451, 1453), (1560, 1238, 394, 1219), (1559, 1239, 387, 1212), (1558, 1240, 395, 1220), (1557, 1256, 407, 1246), (1556, 1258, 415, 1254), (1555, 1255, 408, 1247), (387, 1452, 1260), (205, 1453, 1455), (1554, 1259, 409, 1248), (1553, 1260, 402, 1241), (1552, 1261, 410, 1249), (1551, 1262, 403, 1242), (1550, 1263, 411, 1250), (1549, 1264, 404, 1243), (1548, 1265, 412, 1251), (1547, 1266, 405, 1244), (1546, 1267, 413, 1252), (1545, 1268, 406, 1245), (1544, 1269, 414, 1253), (1543, 1285, 426, 1279), (1542, 1287, 419, 1272), (1541, 1284, 427, 1280), (1540, 1286, 420, 1273), (1539, 1288, 428, 1281), (1538, 1289, 421, 1274), (1537, 1290, 429, 1282), (1536, 1291, 422, 1275), (1535, 1292, 430, 1283), (1534, 1293, 423, 1276), (402, 1454, 1296), (205, 1455, 1457), (1533, 1295, 424, 1277), (1532, 1296, 417, 1270), (1531, 1297, 425, 1278), (1530, 1298, 418, 1271), (1529, 1314, 445, 1312), (1528, 1316, 438, 1305), (417, 1456, 1317), (205, 1457, 1459), (1527, 1315, 439, 1306), (1526, 1317, 432, 1299), (1525, 1318, 440, 1307), (1524, 1319, 433, 1300), (1523, 1320, 441, 1308), (1522, 1321, 434, 1301), (1521, 1322, 442, 1309), (1520, 1323, 435, 1302), (1519, 1324, 443, 1310), (1518, 1325, 436, 1303), (1517, 1326, 444, 1311), (1516, 1327, 437, 1304), (1515, 1343, 457, 1338), (1514, 1345, 450, 1331), (1513, 1342, 458, 1339), (1512, 1344, 451, 1332), (1511, 1346, 459, 1340), (1510, 1347, 452, 1333), (1509, 1348, 460, 1341), (1508, 1349, 453, 1334), (432, 1458, 1352), (205, 1459, 1461), (1507, 1351, 454, 1335), (1506, 1352, 447, 1328), (1505, 1353, 455, 1336), (1504, 1354, 448, 1329), (1503, 1355, 456, 1337), (1502, 1356, 449, 1330), (447, 1460, 1371), (205, 1461, 1463), (1501, 1374, 469, 1364), (1500, 1371, 462, 1357), (1499, 1373, 470, 1365), (1498, 1375, 463, 1358), (1497, 1376, 471, 1366), (1496, 1377, 464, 1359), (1495, 1378, 472, 1367), (1494, 1379, 465, 1360), (1493, 1380, 473, 1368), (1492, 1381, 466, 1361), (1491, 1382, 474, 1369), (1490, 1383, 467, 1362), (1489, 1384, 475, 1370), (1488, 1385, 468, 1363), (1487, 1465, 3, 485), (1486, 1389, 479, 1396), (1485, 1464, 4, 486), (1484, 1466, 9, 1397), (1483, 1467, 5, 487), (1482, 1390, 480, 1388), (1481, 1468, 6, 488), (462, 1462, 1470), (205, 1463, 1398), (1480, 1469, 7, 489), (1479, 1470, 0, 482), (1478, 1471, 8, 1395), (1477, 1472, 1, 483), (1476, 1392, 477, 1386), (1475, 1473, 2, 484), (1474, 1393, 478, 1387), (1389, 1474, 1387, 479), (473, 1367, 1474, 1389), (1367, 472, 1393, 1474), (1465, 1475, 484, 3), (465, 1359, 1475, 1465), (1359, 464, 1473, 1475), (1393, 1476, 1386, 478), (472, 1366, 1476, 1393), (1366, 471, 1392, 1476), (1473, 1477, 483, 2), (464, 1358, 1477, 1473), (1358, 463, 1472, 1477), (1392, 1478, 1395, 477), (471, 1365, 1478, 1392), (1365, 470, 1471, 1478), (1472, 1479, 482, 1), (463, 1357, 1479, 1472), (1357, 462, 1470, 1479), (1471, 1480, 489, 8), (470, 1364, 1480, 1471), (1364, 469, 1469, 1480), (1398, 1391, 481), (1398, 1463, 1391), (1463, 476, 1391), (1470, 1394, 0), (1470, 1462, 1394), (1462, 296, 1394), (1469, 1481, 488, 7), (469, 1363, 1481, 1469), (1363, 468, 1468, 1481), (1391, 1482, 1388, 481), (476, 1370, 1482, 1391), (1370, 475, 1390, 1482), (1468, 1483, 487, 6), (468, 1362, 1483, 1468), (1362, 467, 1467, 1483), (1390, 1484, 1397, 480), (475, 1369, 1484, 1390), (1369, 474, 1466, 1484), (1467, 1485, 486, 5), (467, 1361, 1485, 1467), (1361, 466, 1464, 1485), (1466, 1486, 1396, 9), (474, 1368, 1486, 1466), (1368, 473, 1389, 1486), (1464, 1487, 485, 4), (466, 1360, 1487, 1464), (1360, 465, 1465, 1487), (1374, 1488, 1363, 469), (454, 1334, 1488, 1374), (1334, 453, 1385, 1488), (1372, 1489, 1370, 476), (461, 1341, 1489, 1372), (1341, 460, 1384, 1489), (1385, 1490, 1362, 468), (453, 1333, 1490, 1385), (1333, 452, 1383, 1490), (1384, 1491, 1369, 475), (460, 1340, 1491, 1384), (1340, 459, 1382, 1491), (1383, 1492, 1361, 467), (452, 1332, 1492, 1383), (1332, 451, 1381, 1492), (1382, 1493, 1368, 474), (459, 1339, 1493, 1382), (1339, 458, 1380, 1493), (1381, 1494, 1360, 466), (451, 1331, 1494, 1381), (1331, 450, 1379, 1494), (1380, 1495, 1367, 473), (458, 1338, 1495, 1380), (1338, 457, 1378, 1495), (1379, 1496, 1359, 465), (450, 1330, 1496, 1379), (1330, 449, 1377, 1496), (1378, 1497, 1366, 472), (457, 1337, 1497, 1378), (1337, 456, 1376, 1497), (1377, 1498, 1358, 464), (449, 1329, 1498, 1377), (1329, 448, 1375, 1498), (1376, 1499, 1365, 471), (456, 1336, 1499, 1376), (1336, 455, 1373, 1499), (1375, 1500, 1357, 463), (448, 1328, 1500, 1375), (1328, 447, 1371, 1500), (1373, 1501, 1364, 470), (455, 1335, 1501, 1373), (1335, 454, 1374, 1501), (1463, 1372, 476), (1463, 1461, 1372), (1461, 461, 1372), (1371, 1462, 462), (1371, 1460, 1462), (1460, 296, 1462), (1345, 1502, 1330, 450), (435, 1301, 1502, 1345), (1301, 434, 1356, 1502), (1343, 1503, 1337, 457), (442, 1308, 1503, 1343), (1308, 441, 1355, 1503), (1356, 1504, 1329, 449), (434, 1300, 1504, 1356), (1300, 433, 1354, 1504), (1355, 1505, 1336, 456), (441, 1307, 1505, 1355), (1307, 440, 1353, 1505), (1354, 1506, 1328, 448), (433, 1299, 1506, 1354), (1299, 432, 1352, 1506), (1353, 1507, 1335, 455), (440, 1306, 1507, 1353), (1306, 439, 1351, 1507), (1461, 1350, 461), (1461, 1459, 1350), (1459, 446, 1350), (1352, 1460, 447), (1352, 1458, 1460), (1458, 296, 1460), (1351, 1508, 1334, 454), (439, 1305, 1508, 1351), (1305, 438, 1349, 1508), (1350, 1509, 1341, 461), (446, 1312, 1509, 1350), (1312, 445, 1348, 1509), (1349, 1510, 1333, 453), (438, 1304, 1510, 1349), (1304, 437, 1347, 1510), (1348, 1511, 1340, 460), (445, 1311, 1511, 1348), (1311, 444, 1346, 1511), (1347, 1512, 1332, 452), (437, 1303, 1512, 1347), (1303, 436, 1344, 1512), (1346, 1513, 1339, 459), (444, 1310, 1513, 1346), (1310, 443, 1342, 1513), (1344, 1514, 1331, 451), (436, 1302, 1514, 1344), (1302, 435, 1345, 1514), (1342, 1515, 1338, 458), (443, 1309, 1515, 1342), (1309, 442, 1343, 1515), (1316, 1516, 1304, 438), (423, 1275, 1516, 1316), (1275, 422, 1327, 1516), (1314, 1517, 1311, 445), (430, 1282, 1517, 1314), (1282, 429, 1326, 1517), (1327, 1518, 1303, 437), (422, 1274, 1518, 1327), (1274, 421, 1325, 1518), (1326, 1519, 1310, 444), (429, 1281, 1519, 1326), (1281, 428, 1324, 1519), (1325, 1520, 1302, 436), (421, 1273, 1520, 1325), (1273, 420, 1323, 1520), (1324, 1521, 1309, 443), (428, 1280, 1521, 1324), (1280, 427, 1322, 1521), (1323, 1522, 1301, 435), (420, 1272, 1522, 1323), (1272, 419, 1321, 1522), (1322, 1523, 1308, 442), (427, 1279, 1523, 1322), (1279, 426, 1320, 1523), (1321, 1524, 1300, 434), (419, 1271, 1524, 1321), (1271, 418, 1319, 1524), (1320, 1525, 1307, 441), (426, 1278, 1525, 1320), (1278, 425, 1318, 1525), (1319, 1526, 1299, 433), (418, 1270, 1526, 1319), (1270, 417, 1317, 1526), (1318, 1527, 1306, 440), (425, 1277, 1527, 1318), (1277, 424, 1315, 1527), (1459, 1313, 446), (1459, 1457, 1313), (1457, 431, 1313), (1317, 1458, 432), (1317, 1456, 1458), (1456, 296, 1458), (1315, 1528, 1305, 439), (424, 1276, 1528, 1315), (1276, 423, 1316, 1528), (1313, 1529, 1312, 446), (431, 1283, 1529, 1313), (1283, 430, 1314, 1529), (1287, 1530, 1271, 419), (404, 1242, 1530, 1287), (1242, 403, 1298, 1530), (1285, 1531, 1278, 426), (411, 1249, 1531, 1285), (1249, 410, 1297, 1531), (1298, 1532, 1270, 418), (403, 1241, 1532, 1298), (1241, 402, 1296, 1532), (1297, 1533, 1277, 425), (410, 1248, 1533, 1297), (1248, 409, 1295, 1533), (1457, 1294, 431), (1457, 1455, 1294), (1455, 416, 1294), (1296, 1456, 417), (1296, 1454, 1456), (1454, 296, 1456), (1295, 1534, 1276, 424), (409, 1247, 1534, 1295), (1247, 408, 1293, 1534), (1294, 1535, 1283, 431), (416, 1254, 1535, 1294), (1254, 415, 1292, 1535), (1293, 1536, 1275, 423), (408, 1246, 1536, 1293), (1246, 407, 1291, 1536), (1292, 1537, 1282, 430), (415, 1253, 1537, 1292), (1253, 414, 1290, 1537), (1291, 1538, 1274, 422), (407, 1245, 1538, 1291), (1245, 406, 1289, 1538), (1290, 1539, 1281, 429), (414, 1252, 1539, 1290), (1252, 413, 1288, 1539), (1289, 1540, 1273, 421), (406, 1244, 1540, 1289), (1244, 405, 1286, 1540), (1288, 1541, 1280, 428), (413, 1251, 1541, 1288), (1251, 412, 1284, 1541), (1286, 1542, 1272, 420), (405, 1243, 1542, 1286), (1243, 404, 1287, 1542), (1284, 1543, 1279, 427), (412, 1250, 1543, 1284), (1250, 411, 1285, 1543), (1258, 1544, 1253, 415), (400, 1224, 1544, 1258), (1224, 399, 1269, 1544), (1256, 1545, 1245, 407), (392, 1216, 1545, 1256), (1216, 391, 1268, 1545), (1269, 1546, 1252, 414), (399, 1223, 1546, 1269), (1223, 398, 1267, 1546), (1268, 1547, 1244, 406), (391, 1215, 1547, 1268), (1215, 390, 1266, 1547), (1267, 1548, 1251, 413), (398, 1222, 1548, 1267), (1222, 397, 1265, 1548), (1266, 1549, 1243, 405), (390, 1214, 1549, 1266), (1214, 389, 1264, 1549), (1265, 1550, 1250, 412), (397, 1221, 1550, 1265), (1221, 396, 1263, 1550), (1264, 1551, 1242, 404), (389, 1213, 1551, 1264), (1213, 388, 1262, 1551), (1263, 1552, 1249, 411), (396, 1220, 1552, 1263), (1220, 395, 1261, 1552), (1262, 1553, 1241, 403), (388, 1212, 1553, 1262), (1212, 387, 1260, 1553), (1261, 1554, 1248, 410), (395, 1219, 1554, 1261), (1219, 394, 1259, 1554), (1455, 1257, 416), (1455, 1453, 1257), (1453, 401, 1257), (1260, 1454, 402), (1260, 1452, 1454), (1452, 296, 1454), (1259, 1555, 1247, 409), (394, 1218, 1555, 1259), (1218, 393, 1255, 1555), (1257, 1556, 1254, 416), (401, 1225, 1556, 1257), (1225, 400, 1258, 1556), (1255, 1557, 1246, 408), (393, 1217, 1557, 1255), (1217, 392, 1256, 1557), (1229, 1558, 1220, 396), (381, 1191, 1558, 1229), (1191, 380, 1240, 1558), (1227, 1559, 1212, 388), (373, 1183, 1559, 1227), (1183, 372, 1239, 1559), (1240, 1560, 1219, 395), (380, 1190, 1560, 1240), (1190, 379, 1238, 1560), (1453, 1237, 401), (1453, 1451, 1237), (1451, 386, 1237), (1239, 1452, 387), (1239, 1450, 1452), (1450, 296, 1452), (1238, 1561, 1218, 394), (379, 1189, 1561, 1238), (1189, 378, 1236, 1561), (1237, 1562, 1225, 401), (386, 1196, 1562, 1237), (1196, 385, 1235, 1562), (1236, 1563, 1217, 393), (378, 1188, 1563, 1236), (1188, 377, 1234, 1563), (1235, 1564, 1224, 400), (385, 1195, 1564, 1235), (1195, 384, 1233, 1564), (1234, 1565, 1216, 392), (377, 1187, 1565, 1234), (1187, 376, 1232, 1565), (1233, 1566, 1223, 399), (384, 1194, 1566, 1233), (1194, 383, 1231, 1566), (1232, 1567, 1215, 391), (376, 1186, 1567, 1232), (1186, 375, 1230, 1567), (1231, 1568, 1222, 398), (383, 1193, 1568, 1231), (1193, 382, 1228, 1568), (1230, 1569, 1214, 390), (375, 1185, 1569, 1230), (1185, 374, 1226, 1569), (1228, 1570, 1221, 397), (382, 1192, 1570, 1228), (1192, 381, 1229, 1570), (1226, 1571, 1213, 389), (374, 1184, 1571, 1226), (1184, 373, 1227, 1571), (1200, 1572, 1187, 377), (362, 1158, 1572, 1200), (1158, 361, 1211, 1572), (1198, 1573, 1194, 384), (369, 1165, 1573, 1198), (1165, 368, 1210, 1573), (1211, 1574, 1186, 376), (361, 1157, 1574, 1211), (1157, 360, 1209, 1574), (1210, 1575, 1193, 383), (368, 1164, 1575, 1210), (1164, 367, 1208, 1575), (1209, 1576, 1185, 375), (360, 1156, 1576, 1209), (1156, 359, 1207, 1576), (1208, 1577, 1192, 382), (367, 1163, 1577, 1208), (1163, 366, 1206, 1577), (1207, 1578, 1184, 374), (359, 1155, 1578, 1207), (1155, 358, 1205, 1578), (1206, 1579, 1191, 381), (366, 1162, 1579, 1206), (1162, 365, 1204, 1579), (1205, 1580, 1183, 373), (358, 1154, 1580, 1205), (1154, 357, 1203, 1580), (1204, 1581, 1190, 380), (365, 1161, 1581, 1204), (1161, 364, 1202, 1581), (1451, 1201, 386), (1451, 1449, 1201), (1449, 371, 1201), (1203, 1450, 372), (1203, 1448, 1450), (1448, 296, 1450), (1202, 1582, 1189, 379), (364, 1160, 1582, 1202), (1160, 363, 1199, 1582), (1201, 1583, 1196, 386), (371, 1167, 1583, 1201), (1167, 370, 1197, 1583), (1199, 1584, 1188, 378), (363, 1159, 1584, 1199), (1159, 362, 1200, 1584), (1197, 1585, 1195, 385), (370, 1166, 1585, 1197), (1166, 369, 1198, 1585), (1171, 1586, 1154, 358), (343, 1125, 1586, 1171), (1125, 342, 1182, 1586), (1169, 1587, 1161, 365), (350, 1132, 1587, 1169), (1132, 349, 1181, 1587), (1449, 1180, 371), (1449, 1447, 1180), (1447, 356, 1180), (1182, 1448, 357), (1182, 1446, 1448), (1446, 296, 1448), (1181, 1588, 1160, 364), (349, 1131, 1588, 1181), (1131, 348, 1179, 1588), (1180, 1589, 1167, 371), (356, 1138, 1589, 1180), (1138, 355, 1178, 1589), (1179, 1590, 1159, 363), (348, 1130, 1590, 1179), (1130, 347, 1177, 1590), (1178, 1591, 1166, 370), (355, 1137, 1591, 1178), (1137, 354, 1176, 1591), (1177, 1592, 1158, 362), (347, 1129, 1592, 1177), (1129, 346, 1175, 1592), (1176, 1593, 1165, 369), (354, 1136, 1593, 1176), (1136, 353, 1174, 1593), (1175, 1594, 1157, 361), (346, 1128, 1594, 1175), (1128, 345, 1173, 1594), (1174, 1595, 1164, 368), (353, 1135, 1595, 1174), (1135, 352, 1172, 1595), (1173, 1596, 1156, 360), (345, 1127, 1596, 1173), (1127, 344, 1170, 1596), (1172, 1597, 1163, 367), (352, 1134, 1597, 1172), (1134, 351, 1168, 1597), (1170, 1598, 1155, 359), (344, 1126, 1598, 1170), (1126, 343, 1171, 1598), (1168, 1599, 1162, 366), (351, 1133, 1599, 1168), (1133, 350, 1169, 1599), (1142, 1600, 1136, 354), (339, 1107, 1600, 1142), (1107, 338, 1153, 1600), (1140, 1601, 1128, 346), (331, 1099, 1601, 1140), (1099, 330, 1152, 1601), (1153, 1602, 1135, 353), (338, 1106, 1602, 1153), (1106, 337, 1151, 1602), (1152, 1603, 1127, 345), (330, 1098, 1603, 1152), (1098, 329, 1150, 1603), (1151, 1604, 1134, 352), (337, 1105, 1604, 1151), (1105, 336, 1149, 1604), (1150, 1605, 1126, 344), (329, 1097, 1605, 1150), (1097, 328, 1148, 1605), (1149, 1606, 1133, 351), (336, 1104, 1606, 1149), (1104, 335, 1147, 1606), (1148, 1607, 1125, 343), (328, 1096, 1607, 1148), (1096, 327, 1146, 1607), (1147, 1608, 1132, 350), (335, 1103, 1608, 1147), (1103, 334, 1145, 1608), (1447, 1144, 356), (1447, 1445, 1144), (1445, 341, 1144), (1146, 1446, 342), (1146, 1444, 1446), (1444, 296, 1446), (1145, 1609, 1131, 349), (334, 1102, 1609, 1145), (1102, 333, 1143, 1609), (1144, 1610, 1138, 356), (341, 1109, 1610, 1144), (1109, 340, 1141, 1610), (1143, 1611, 1130, 348), (333, 1101, 1611, 1143), (1101, 332, 1139, 1611), (1141, 1612, 1137, 355), (340, 1108, 1612, 1141), (1108, 339, 1142, 1612), (1139, 1613, 1129, 347), (332, 1100, 1613, 1139), (1100, 331, 1140, 1613), (1113, 1614, 1103, 335), (320, 1074, 1614, 1113), (1074, 319, 1124, 1614), (1445, 1123, 341), (1445, 1443, 1123), (1443, 326, 1123), (1111, 1444, 327), (1111, 1442, 1444), (1442, 296, 1444), (1124, 1615, 1102, 334), (319, 1073, 1615, 1124), (1073, 318, 1122, 1615), (1123, 1616, 1109, 341), (326, 1080, 1616, 1123), (1080, 325, 1121, 1616), (1122, 1617, 1101, 333), (318, 1072, 1617, 1122), (1072, 317, 1120, 1617), (1121, 1618, 1108, 340), (325, 1079, 1618, 1121), (1079, 324, 1119, 1618), (1120, 1619, 1100, 332), (317, 1071, 1619, 1120), (1071, 316, 1118, 1619), (1119, 1620, 1107, 339), (324, 1078, 1620, 1119), (1078, 323, 1117, 1620), (1118, 1621, 1099, 331), (316, 1070, 1621, 1118), (1070, 315, 1116, 1621), (1117, 1622, 1106, 338), (323, 1077, 1622, 1117), (1077, 322, 1115, 1622), (1116, 1623, 1098, 330), (315, 1069, 1623, 1116), (1069, 314, 1114, 1623), (1115, 1624, 1105, 337), (322, 1076, 1624, 1115), (1076, 321, 1112, 1624), (1114, 1625, 1097, 329), (314, 1068, 1625, 1114), (1068, 313, 1110, 1625), (1112, 1626, 1104, 336), (321, 1075, 1626, 1112), (1075, 320, 1113, 1626), (1110, 1627, 1096, 328), (313, 1067, 1627, 1110), (1067, 312, 1111, 1627), (1084, 1628, 1070, 316), (301, 1041, 1628, 1084), (1041, 300, 1095, 1628), (1082, 1629, 1077, 323), (308, 1048, 1629, 1082), (1048, 307, 1094, 1629), (1095, 1630, 1069, 315), (300, 1040, 1630, 1095), (1040, 299, 1093, 1630), (1094, 1631, 1076, 322), (307, 1047, 1631, 1094), (1047, 306, 1092, 1631), (1093, 1632, 1068, 314), (299, 1039, 1632, 1093), (1039, 298, 1091, 1632), (1092, 1633, 1075, 321), (306, 1046, 1633, 1092), (1046, 305, 1090, 1633), (1091, 1634, 1067, 313), (298, 1038, 1634, 1091), (1038, 297, 1089, 1634), (1090, 1635, 1074, 320), (305, 1045, 1635, 1090), (1045, 304, 1088, 1635), (1443, 1087, 326), (1443, 1441, 1087), (1441, 311, 1087), (1089, 1442, 312), (1089, 1037, 1442), (1037, 296, 1442), (1088, 1636, 1073, 319), (304, 1044, 1636, 1088), (1044, 303, 1086, 1636), (1087, 1637, 1080, 326), (311, 1051, 1637, 1087), (1051, 310, 1085, 1637), (1086, 1638, 1072, 318), (303, 1043, 1638, 1086), (1043, 302, 1083, 1638), (1085, 1639, 1079, 325), (310, 1050, 1639, 1085), (1050, 309, 1081, 1639), (1083, 1640, 1071, 317), (302, 1042, 1640, 1083), (1042, 301, 1084, 1640), (1081, 1641, 1078, 324), (309, 1049, 1641, 1081), (1049, 308, 1082, 1641), (1056, 1037, 297), (1056, 1439, 1037), (1439, 296, 1037), (1054, 1642, 1044, 304), (288, 1014, 1642, 1054), (1014, 287, 1066, 1642), (1052, 1643, 1051, 311), (295, 1021, 1643, 1052), (1021, 294, 1065, 1643), (1066, 1644, 1043, 303), (287, 1013, 1644, 1066), (1013, 286, 1064, 1644), (1065, 1645, 1050, 310), (294, 1020, 1645, 1065), (1020, 293, 1063, 1645), (1064, 1646, 1042, 302), (286, 1012, 1646, 1064), (1012, 285, 1062, 1646), (1063, 1647, 1049, 309), (293, 1019, 1647, 1063), (1019, 292, 1061, 1647), (1062, 1648, 1041, 301), (285, 1011, 1648, 1062), (1011, 284, 1060, 1648), (1061, 1649, 1048, 308), (292, 1018, 1649, 1061), (1018, 291, 1059, 1649), (1060, 1650, 1040, 300), (284, 1010, 1650, 1060), (1010, 283, 1058, 1650), (1059, 1651, 1047, 307), (291, 1017, 1651, 1059), (1017, 290, 1057, 1651), (1058, 1652, 1039, 299), (283, 1009, 1652, 1058), (1009, 282, 1055, 1652), (1057, 1653, 1046, 306), (290, 1016, 1653, 1057), (1016, 289, 1053, 1653), (1055, 1654, 1038, 298), (282, 1008, 1654, 1055), (1008, 281, 1056, 1654), (1053, 1655, 1045, 305), (289, 1015, 1655, 1053), (1015, 288, 1054, 1655), (1441, 1052, 311), (1441, 1440, 1052), (1440, 295, 1052), (1025, 1656, 1010, 284), (269, 981, 1656, 1025), (981, 268, 1036, 1656), (1023, 1657, 1017, 291), (276, 988, 1657, 1023), (988, 275, 1035, 1657), (1036, 1658, 1009, 283), (268, 980, 1658, 1036), (980, 267, 1034, 1658), (1035, 1659, 1016, 290), (275, 987, 1659, 1035), (987, 274, 1033, 1659), (1034, 1660, 1008, 282), (267, 979, 1660, 1034), (979, 266, 1032, 1660), (1033, 1661, 1015, 289), (274, 986, 1661, 1033), (986, 273, 1031, 1661), (1440, 1030, 295), (1440, 1438, 1030), (1438, 280, 1030), (1032, 1439, 281), (1032, 1437, 1439), (1437, 296, 1439), (1031, 1662, 1014, 288), (273, 985, 1662, 1031), (985, 272, 1029, 1662), (1030, 1663, 1021, 295), (280, 992, 1663, 1030), (992, 279, 1028, 1663), (1029, 1664, 1013, 287), (272, 984, 1664, 1029), (984, 271, 1027, 1664), (1028, 1665, 1020, 294), (279, 991, 1665, 1028), (991, 278, 1026, 1665), (1027, 1666, 1012, 286), (271, 983, 1666, 1027), (983, 270, 1024, 1666), (1026, 1667, 1019, 293), (278, 990, 1667, 1026), (990, 277, 1022, 1667), (1024, 1668, 1011, 285), (270, 982, 1668, 1024), (982, 269, 1025, 1668), (1022, 1669, 1018, 292), (277, 989, 1669, 1022), (989, 276, 1023, 1669), (996, 1670, 992, 280), (265, 963, 1670, 996), (963, 264, 1007, 1670), (994, 1671, 984, 272), (257, 955, 1671, 994), (955, 256, 1006, 1671), (1007, 1672, 991, 279), (264, 962, 1672, 1007), (962, 263, 1005, 1672), (1006, 1673, 983, 271), (256, 954, 1673, 1006), (954, 255, 1004, 1673), (1005, 1674, 990, 278), (263, 961, 1674, 1005), (961, 262, 1003, 1674), (1004, 1675, 982, 270), (255, 953, 1675, 1004), (953, 254, 1002, 1675), (1003, 1676, 989, 277), (262, 960, 1676, 1003), (960, 261, 1001, 1676), (1002, 1677, 981, 269), (254, 952, 1677, 1002), (952, 253, 1000, 1677), (1001, 1678, 988, 276), (261, 959, 1678, 1001), (959, 260, 999, 1678), (1000, 1679, 980, 268), (253, 951, 1679, 1000), (951, 252, 998, 1679), (999, 1680, 987, 275), (260, 958, 1680, 999), (958, 259, 997, 1680), (998, 1681, 979, 267), (252, 950, 1681, 998), (950, 251, 995, 1681), (997, 1682, 986, 274), (259, 957, 1682, 997), (957, 258, 993, 1682), (1438, 996, 280), (1438, 1436, 996), (1436, 265, 996), (995, 1437, 266), (995, 1435, 1437), (1435, 296, 1437), (993, 1683, 985, 273), (258, 956, 1683, 993), (956, 257, 994, 1683), (967, 1684, 959, 261), (246, 930, 1684, 967), (930, 245, 978, 1684), (965, 1685, 951, 253), (238, 922, 1685, 965), (922, 237, 977, 1685), (978, 1686, 958, 260), (245, 929, 1686, 978), (929, 244, 976, 1686), (977, 1687, 950, 252), (237, 921, 1687, 977), (921, 236, 975, 1687), (976, 1688, 957, 259), (244, 928, 1688, 976), (928, 243, 974, 1688), (1436, 973, 265), (1436, 1434, 973), (1434, 250, 973), (975, 1435, 251), (975, 1433, 1435), (1433, 296, 1435), (974, 1689, 956, 258), (243, 927, 1689, 974), (927, 242, 972, 1689), (973, 1690, 963, 265), (250, 934, 1690, 973), (934, 249, 971, 1690), (972, 1691, 955, 257), (242, 926, 1691, 972), (926, 241, 970, 1691), (971, 1692, 962, 264), (249, 933, 1692, 971), (933, 248, 969, 1692), (970, 1693, 954, 256), (241, 925, 1693, 970), (925, 240, 968, 1693), (969, 1694, 961, 263), (248, 932, 1694, 969), (932, 247, 966, 1694), (968, 1695, 953, 255), (240, 924, 1695, 968), (924, 239, 964, 1695), (966, 1696, 960, 262), (247, 931, 1696, 966), (931, 246, 967, 1696), (964, 1697, 952, 254), (239, 923, 1697, 964), (923, 238, 965, 1697), (938, 1698, 926, 242), (227, 897, 1698, 938), (897, 226, 949, 1698), (936, 1699, 933, 249), (234, 904, 1699, 936), (904, 233, 948, 1699), (949, 1700, 925, 241), (226, 896, 1700, 949), (896, 225, 947, 1700), (948, 1701, 932, 248), (233, 903, 1701, 948), (903, 232, 946, 1701), (947, 1702, 924, 240), (225, 895, 1702, 947), (895, 224, 945, 1702), (946, 1703, 931, 247), (232, 902, 1703, 946), (902, 231, 944, 1703), (945, 1704, 923, 239), (224, 894, 1704, 945), (894, 223, 943, 1704), (944, 1705, 930, 246), (231, 901, 1705, 944), (901, 230, 942, 1705), (943, 1706, 922, 238), (223, 893, 1706, 943), (893, 222, 941, 1706), (942, 1707, 929, 245), (230, 900, 1707, 942), (900, 229, 940, 1707), (941, 1708, 921, 237), (222, 892, 1708, 941), (892, 221, 939, 1708), (940, 1709, 928, 244), (229, 899, 1709, 940), (899, 228, 937, 1709), (1434, 935, 250), (1434, 1432, 935), (1432, 235, 935), (939, 1433, 236), (939, 1431, 1433), (1431, 296, 1433), (937, 1710, 927, 243), (228, 898, 1710, 937), (898, 227, 938, 1710), (935, 1711, 934, 250), (235, 905, 1711, 935), (905, 234, 936, 1711), (909, 1712, 893, 223), (208, 864, 1712, 909), (864, 207, 920, 1712), (907, 1713, 900, 230), (215, 871, 1713, 907), (871, 214, 919, 1713), (920, 1714, 892, 222), (207, 863, 1714, 920), (863, 206, 918, 1714), (919, 1715, 899, 229), (214, 870, 1715, 919), (870, 213, 917, 1715), (1432, 916, 235), (1432, 1430, 916), (1430, 220, 916), (918, 1431, 221), (918, 1429, 1431), (1429, 296, 1431), (917, 1716, 898, 228), (213, 869, 1716, 917), (869, 212, 915, 1716), (916, 1717, 905, 235), (220, 876, 1717, 916), (876, 219, 914, 1717), (915, 1718, 897, 227), (212, 868, 1718, 915), (868, 211, 913, 1718), (914, 1719, 904, 234), (219, 875, 1719, 914), (875, 218, 912, 1719), (913, 1720, 896, 226), (211, 867, 1720, 913), (867, 210, 911, 1720), (912, 1721, 903, 233), (218, 874, 1721, 912), (874, 217, 910, 1721), (911, 1722, 895, 225), (210, 866, 1722, 911), (866, 209, 908, 1722), (910, 1723, 902, 232), (217, 873, 1723, 910), (873, 216, 906, 1723), (908, 1724, 894, 224), (209, 865, 1724, 908), (865, 208, 909, 1724), (906, 1725, 901, 231), (216, 872, 1725, 906), (872, 215, 907, 1725), (880, 1726, 875, 219), (203, 845, 1726, 880), (845, 202, 891, 1726), (878, 1727, 867, 211), (195, 837, 1727, 878), (837, 194, 890, 1727), (891, 1728, 874, 218), (202, 844, 1728, 891), (844, 201, 889, 1728), (890, 1729, 866, 210), (194, 836, 1729, 890), (836, 193, 888, 1729), (889, 1730, 873, 217), (201, 843, 1730, 889), (843, 200, 887, 1730), (888, 1731, 865, 209), (193, 835, 1731, 888), (835, 192, 886, 1731), (887, 1732, 872, 216), (200, 842, 1732, 887), (842, 199, 885, 1732), (886, 1733, 864, 208), (192, 834, 1733, 886), (834, 191, 884, 1733), (885, 1734, 871, 215), (199, 841, 1734, 885), (841, 198, 883, 1734), (884, 1735, 863, 207), (191, 833, 1735, 884), (833, 190, 882, 1735), (883, 1736, 870, 214), (198, 840, 1736, 883), (840, 197, 881, 1736), (1430, 879, 220), (1430, 847, 879), (847, 204, 879), (882, 1429, 206), (882, 1428, 1429), (1428, 296, 1429), (881, 1737, 869, 213), (197, 839, 1737, 881), (839, 196, 877, 1737), (879, 1738, 876, 220), (204, 846, 1738, 879), (846, 203, 880, 1738), (877, 1739, 868, 212), (196, 838, 1739, 877), (838, 195, 878, 1739), (851, 1740, 841, 199), (184, 812, 1740, 851), (812, 183, 862, 1740), (849, 1741, 833, 191), (176, 804, 1741, 849), (804, 175, 861, 1741), (862, 1742, 840, 198), (183, 811, 1742, 862), (811, 182, 860, 1742), (847, 859, 204), (847, 1427, 859), (1427, 189, 859), (861, 1428, 190), (861, 1426, 1428), (1426, 296, 1428), (860, 1743, 839, 197), (182, 810, 1743, 860), (810, 181, 858, 1743), (859, 1744, 846, 204), (189, 817, 1744, 859), (817, 188, 857, 1744), (858, 1745, 838, 196), (181, 809, 1745, 858), (809, 180, 856, 1745), (857, 1746, 845, 203), (188, 816, 1746, 857), (816, 187, 855, 1746), (856, 1747, 837, 195), (180, 808, 1747, 856), (808, 179, 854, 1747), (855, 1748, 844, 202), (187, 815, 1748, 855), (815, 186, 853, 1748), (854, 1749, 836, 194), (179, 807, 1749, 854), (807, 178, 852, 1749), (853, 1750, 843, 201), (186, 814, 1750, 853), (814, 185, 850, 1750), (852, 1751, 835, 193), (178, 806, 1751, 852), (806, 177, 848, 1751), (850, 1752, 842, 200), (185, 813, 1752, 850), (813, 184, 851, 1752), (848, 1753, 834, 192), (177, 805, 1753, 848), (805, 176, 849, 1753), (821, 1754, 808, 180), (165, 779, 1754, 821), (779, 164, 832, 1754), (819, 1755, 815, 187), (172, 786, 1755, 819), (786, 171, 831, 1755), (832, 1756, 807, 179), (164, 778, 1756, 832), (778, 163, 830, 1756), (831, 1757, 814, 186), (171, 785, 1757, 831), (785, 170, 829, 1757), (830, 1758, 806, 178), (163, 777, 1758, 830), (777, 162, 828, 1758), (829, 1759, 813, 185), (170, 784, 1759, 829), (784, 169, 827, 1759), (828, 1760, 805, 177), (162, 776, 1760, 828), (776, 161, 826, 1760), (827, 1761, 812, 184), (169, 783, 1761, 827), (783, 168, 825, 1761), (826, 1762, 804, 176), (161, 775, 1762, 826), (775, 160, 824, 1762), (825, 1763, 811, 183), (168, 782, 1763, 825), (782, 167, 823, 1763), (1427, 822, 189), (1427, 1425, 822), (1425, 174, 822), (824, 1426, 175), (824, 1424, 1426), (1424, 296, 1426), (823, 1764, 810, 182), (167, 781, 1764, 823), (781, 166, 820, 1764), (822, 1765, 817, 189), (174, 788, 1765, 822), (788, 173, 818, 1765), (820, 1766, 809, 181), (166, 780, 1766, 820), (780, 165, 821, 1766), (818, 1767, 816, 188), (173, 787, 1767, 818), (787, 172, 819, 1767), (792, 1768, 775, 161), (146, 746, 1768, 792), (746, 145, 803, 1768), (790, 1769, 782, 168), (153, 753, 1769, 790), (753, 152, 802, 1769), (1425, 801, 174), (1425, 1423, 801), (1423, 159, 801), (803, 1424, 160), (803, 1422, 1424), (1422, 296, 1424), (802, 1770, 781, 167), (152, 752, 1770, 802), (752, 151, 800, 1770), (801, 1771, 788, 174), (159, 759, 1771, 801), (759, 158, 799, 1771), (800, 1772, 780, 166), (151, 751, 1772, 800), (751, 150, 798, 1772), (799, 1773, 787, 173), (158, 758, 1773, 799), (758, 157, 797, 1773), (798, 1774, 779, 165), (150, 750, 1774, 798), (750, 149, 796, 1774), (797, 1775, 786, 172), (157, 757, 1775, 797), (757, 156, 795, 1775), (796, 1776, 778, 164), (149, 749, 1776, 796), (749, 148, 794, 1776), (795, 1777, 785, 171), (156, 756, 1777, 795), (756, 155, 793, 1777), (794, 1778, 777, 163), (148, 748, 1778, 794), (748, 147, 791, 1778), (793, 1779, 784, 170), (155, 755, 1779, 793), (755, 154, 789, 1779), (791, 1780, 776, 162), (147, 747, 1780, 791), (747, 146, 792, 1780), (789, 1781, 783, 169), (154, 754, 1781, 789), (754, 153, 790, 1781), (763, 1782, 749, 149), (134, 720, 1782, 763), (720, 133, 774, 1782), (761, 1783, 756, 156), (141, 727, 1783, 761), (727, 140, 773, 1783), (774, 1784, 748, 148), (133, 719, 1784, 774), (719, 132, 772, 1784), (773, 1785, 755, 155), (140, 726, 1785, 773), (726, 139, 771, 1785), (772, 1786, 747, 147), (132, 718, 1786, 772), (718, 131, 770, 1786), (771, 1787, 754, 154), (139, 725, 1787, 771), (725, 138, 769, 1787), (770, 1788, 746, 146), (131, 717, 1788, 770), (717, 130, 768, 1788), (769, 1789, 753, 153), (138, 724, 1789, 769), (724, 137, 767, 1789), (1423, 766, 159), (1423, 1421, 766), (1421, 144, 766), (768, 1422, 145), (768, 1420, 1422), (1420, 296, 1422), (767, 1790, 752, 152), (137, 723, 1790, 767), (723, 136, 765, 1790), (766, 1791, 759, 159), (144, 730, 1791, 766), (730, 143, 764, 1791), (765, 1792, 751, 151), (136, 722, 1792, 765), (722, 135, 762, 1792), (764, 1793, 758, 158), (143, 729, 1793, 764), (729, 142, 760, 1793), (762, 1794, 750, 150), (135, 721, 1794, 762), (721, 134, 763, 1794), (760, 1795, 757, 157), (142, 728, 1795, 760), (728, 141, 761, 1795), (1421, 745, 144), (1421, 1419, 745), (1419, 129, 745), (734, 1420, 130), (734, 1418, 1420), (1418, 296, 1420), (732, 1796, 723, 137), (122, 694, 1796, 732), (694, 121, 744, 1796), (745, 1797, 730, 144), (129, 701, 1797, 745), (701, 128, 743, 1797), (744, 1798, 722, 136), (121, 693, 1798, 744), (693, 120, 742, 1798), (743, 1799, 729, 143), (128, 700, 1799, 743), (700, 127, 741, 1799), (742, 1800, 721, 135), (120, 692, 1800, 742), (692, 119, 740, 1800), (741, 1801, 728, 142), (127, 699, 1801, 741), (699, 126, 739, 1801), (740, 1802, 720, 134), (119, 691, 1802, 740), (691, 118, 738, 1802), (739, 1803, 727, 141), (126, 698, 1803, 739), (698, 125, 737, 1803), (738, 1804, 719, 133), (118, 690, 1804, 738), (690, 117, 736, 1804), (737, 1805, 726, 140), (125, 697, 1805, 737), (697, 124, 735, 1805), (736, 1806, 718, 132), (117, 689, 1806, 736), (689, 116, 733, 1806), (735, 1807, 725, 139), (124, 696, 1807, 735), (696, 123, 731, 1807), (733, 1808, 717, 131), (116, 688, 1808, 733), (688, 115, 734, 1808), (731, 1809, 724, 138), (123, 695, 1809, 731), (695, 122, 732, 1809), (705, 1810, 698, 126), (111, 669, 1810, 705), (669, 110, 716, 1810), (703, 1811, 690, 118), (103, 661, 1811, 703), (661, 102, 715, 1811), (716, 1812, 697, 125), (110, 668, 1812, 716), (668, 109, 714, 1812), (715, 1813, 689, 117), (102, 660, 1813, 715), (660, 101, 713, 1813), (714, 1814, 696, 124), (109, 667, 1814, 714), (667, 108, 712, 1814), (713, 1815, 688, 116), (101, 659, 1815, 713), (659, 100, 711, 1815), (712, 1816, 695, 123), (108, 666, 1816, 712), (666, 107, 710, 1816), (1419, 709, 129), (1419, 1417, 709), (1417, 114, 709), (711, 1418, 115), (711, 1416, 1418), (1416, 296, 1418), (710, 1817, 694, 122), (107, 665, 1817, 710), (665, 106, 708, 1817), (709, 1818, 701, 129), (114, 672, 1818, 709), (672, 113, 707, 1818), (708, 1819, 693, 121), (106, 664, 1819, 708), (664, 105, 706, 1819), (707, 1820, 700, 128), (113, 671, 1820, 707), (671, 112, 704, 1820), (706, 1821, 692, 120), (105, 663, 1821, 706), (663, 104, 702, 1821), (704, 1822, 699, 127), (112, 670, 1822, 704), (670, 111, 705, 1822), (702, 1823, 691, 119), (104, 662, 1823, 702), (662, 103, 703, 1823), (676, 1824, 665, 107), (92, 636, 1824, 676), (636, 91, 687, 1824), (674, 1825, 672, 114), (99, 643, 1825, 674), (643, 98, 686, 1825), (687, 1826, 664, 106), (91, 635, 1826, 687), (635, 90, 685, 1826), (686, 1827, 671, 113), (98, 642, 1827, 686), (642, 97, 684, 1827), (685, 1828, 663, 105), (90, 634, 1828, 685), (634, 89, 683, 1828), (684, 1829, 670, 112), (97, 641, 1829, 684), (641, 96, 682, 1829), (683, 1830, 662, 104), (89, 633, 1830, 683), (633, 88, 681, 1830), (682, 1831, 669, 111), (96, 640, 1831, 682), (640, 95, 680, 1831), (681, 1832, 661, 103), (88, 632, 1832, 681), (632, 87, 679, 1832), (680, 1833, 668, 110), (95, 639, 1833, 680), (639, 94, 678, 1833), (679, 1834, 660, 102), (87, 631, 1834, 679), (631, 86, 677, 1834), (678, 1835, 667, 109), (94, 638, 1835, 678), (638, 93, 675, 1835), (677, 1836, 659, 101), (86, 630, 1836, 677), (630, 85, 673, 1836), (675, 1837, 666, 108), (93, 637, 1837, 675), (637, 92, 676, 1837), (1417, 674, 114), (1417, 1415, 674), (1415, 99, 674), (673, 1416, 100), (673, 1414, 1416), (1414, 296, 1416), (647, 1838, 632, 88), (73, 603, 1838, 647), (603, 72, 658, 1838), (645, 1839, 639, 95), (80, 610, 1839, 645), (610, 79, 657, 1839), (658, 1840, 631, 87), (72, 602, 1840, 658), (602, 71, 656, 1840), (657, 1841, 638, 94), (79, 609, 1841, 657), (609, 78, 655, 1841), (656, 1842, 630, 86), (71, 601, 1842, 656), (601, 70, 654, 1842), (655, 1843, 637, 93), (78, 608, 1843, 655), (608, 77, 653, 1843), (1415, 652, 99), (1415, 1413, 652), (1413, 84, 652), (654, 1414, 85), (654, 1412, 1414), (1412, 296, 1414), (653, 1844, 636, 92), (77, 607, 1844, 653), (607, 76, 651, 1844), (652, 1845, 643, 99), (84, 614, 1845, 652), (614, 83, 650, 1845), (651, 1846, 635, 91), (76, 606, 1846, 651), (606, 75, 649, 1846), (650, 1847, 642, 98), (83, 613, 1847, 650), (613, 82, 648, 1847), (649, 1848, 634, 90), (75, 605, 1848, 649), (605, 74, 646, 1848), (648, 1849, 641, 97), (82, 612, 1849, 648), (612, 81, 644, 1849), (646, 1850, 633, 89), (74, 604, 1850, 646), (604, 73, 647, 1850), (644, 1851, 640, 96), (81, 611, 1851, 644), (611, 80, 645, 1851), (618, 1852, 614, 84), (69, 585, 1852, 618), (585, 68, 629, 1852), (616, 1853, 606, 76), (61, 577, 1853, 616), (577, 60, 628, 1853), (629, 1854, 613, 83), (68, 584, 1854, 629), (584, 67, 627, 1854), (628, 1855, 605, 75), (60, 576, 1855, 628), (576, 59, 626, 1855), (627, 1856, 612, 82), (67, 583, 1856, 627), (583, 66, 625, 1856), (626, 1857, 604, 74), (59, 575, 1857, 626), (575, 58, 624, 1857), (625, 1858, 611, 81), (66, 582, 1858, 625), (582, 65, 623, 1858), (624, 1859, 603, 73), (58, 574, 1859, 624), (574, 57, 622, 1859), (623, 1860, 610, 80), (65, 581, 1860, 623), (581, 64, 621, 1860), (622, 1861, 602, 72), (57, 573, 1861, 622), (573, 56, 620, 1861), (621, 1862, 609, 79), (64, 580, 1862, 621), (580, 63, 619, 1862), (620, 1863, 601, 71), (56, 572, 1863, 620), (572, 55, 617, 1863), (619, 1864, 608, 78), (63, 579, 1864, 619), (579, 62, 615, 1864), (1413, 618, 84), (1413, 1411, 618), (1411, 69, 618), (617, 1412, 70), (617, 1410, 1412), (1410, 296, 1412), (615, 1865, 607, 77), (62, 578, 1865, 615), (578, 61, 616, 1865), (589, 1866, 581, 65), (50, 552, 1866, 589), (552, 49, 600, 1866), (587, 1867, 573, 57), (42, 544, 1867, 587), (544, 41, 599, 1867), (600, 1868, 580, 64), (49, 551, 1868, 600), (551, 48, 598, 1868), (599, 1869, 572, 56), (41, 543, 1869, 599), (543, 40, 597, 1869), (598, 1870, 579, 63), (48, 550, 1870, 598), (550, 47, 596, 1870), (1411, 595, 69), (1411, 1409, 595), (1409, 54, 595), (597, 1410, 55), (597, 1408, 1410), (1408, 296, 1410), (596, 1871, 578, 62), (47, 549, 1871, 596), (549, 46, 594, 1871), (595, 1872, 585, 69), (54, 556, 1872, 595), (556, 53, 593, 1872), (594, 1873, 577, 61), (46, 548, 1873, 594), (548, 45, 592, 1873), (593, 1874, 584, 68), (53, 555, 1874, 593), (555, 52, 591, 1874), (592, 1875, 576, 60), (45, 547, 1875, 592), (547, 44, 590, 1875), (591, 1876, 583, 67), (52, 554, 1876, 591), (554, 51, 588, 1876), (590, 1877, 575, 59), (44, 546, 1877, 590), (546, 43, 586, 1877), (588, 1878, 582, 66), (51, 553, 1878, 588), (553, 50, 589, 1878), (586, 1879, 574, 58), (43, 545, 1879, 586), (545, 42, 587, 1879), (560, 1880, 548, 46), (31, 519, 1880, 560), (519, 30, 571, 1880), (558, 1881, 555, 53), (38, 526, 1881, 558), (526, 37, 570, 1881), (571, 1882, 547, 45), (30, 518, 1882, 571), (518, 29, 569, 1882), (570, 1883, 554, 52), (37, 525, 1883, 570), (525, 36, 568, 1883), (569, 1884, 546, 44), (29, 517, 1884, 569), (517, 28, 567, 1884), (568, 1885, 553, 51), (36, 524, 1885, 568), (524, 35, 566, 1885), (567, 1886, 545, 43), (28, 516, 1886, 567), (516, 27, 565, 1886), (566, 1887, 552, 50), (35, 523, 1887, 566), (523, 34, 564, 1887), (565, 1888, 544, 42), (27, 515, 1888, 565), (515, 26, 563, 1888), (564, 1889, 551, 49), (34, 522, 1889, 564), (522, 33, 562, 1889), (563, 1890, 543, 41), (26, 514, 1890, 563), (514, 25, 561, 1890), (562, 1891, 550, 48), (33, 521, 1891, 562), (521, 32, 559, 1891), (1409, 557, 54), (1409, 1407, 557), (1407, 39, 557), (561, 1408, 40), (561, 1406, 1408), (1406, 296, 1408), (559, 1892, 549, 47), (32, 520, 1892, 559), (520, 31, 560, 1892), (557, 1893, 556, 54), (39, 527, 1893, 557), (527, 38, 558, 1893), (531, 1894, 515, 27), (12, 491, 1894, 531), (491, 11, 542, 1894), (529, 1895, 522, 34), (19, 498, 1895, 529), (498, 18, 541, 1895), (542, 1896, 514, 26), (11, 490, 1896, 542), (490, 10, 540, 1896), (541, 1897, 521, 33), (18, 497, 1897, 541), (497, 17, 539, 1897), (1407, 538, 39), (1407, 1400, 538), (1400, 24, 538), (540, 1406, 25), (540, 1399, 1406), (1399, 296, 1406), (539, 1898, 520, 32), (17, 496, 1898, 539), (496, 16, 537, 1898), (538, 1899, 527, 39), (24, 503, 1899, 538), (503, 23, 536, 1899), (537, 1900, 519, 31), (16, 495, 1900, 537), (495, 15, 535, 1900), (536, 1901, 526, 38), (23, 502, 1901, 536), (502, 22, 534, 1901), (535, 1902, 518, 30), (15, 494, 1902, 535), (494, 14, 533, 1902), (534, 1903, 525, 37), (22, 501, 1903, 534), (501, 21, 532, 1903), (533, 1904, 517, 29), (14, 493, 1904, 533), (493, 13, 530, 1904), (532, 1905, 524, 36), (21, 500, 1905, 532), (500, 20, 528, 1905), (530, 1906, 516, 28), (13, 492, 1906, 530), (492, 12, 531, 1906), (528, 1907, 523, 35), (20, 499, 1907, 528), (499, 19, 529, 1907), (505, 1908, 492, 13), (3, 484, 1908, 505), (484, 2, 513, 1908), (1402, 1909, 499, 20), (478, 1386, 1909, 1402), (1386, 477, 1405, 1909), (513, 1910, 491, 12), (2, 483, 1910, 513), (483, 1, 512, 1910), (1405, 1911, 498, 19), (477, 1395, 1911, 1405), (1395, 8, 511, 1911), (512, 1912, 490, 11), (1, 482, 1912, 512), (482, 0, 510, 1912), (511, 1913, 497, 18), (8, 489, 1913, 511), (489, 7, 509, 1913), (1400, 1404, 24), (1400, 1398, 1404), (1398, 481, 1404), (510, 1399, 10), (510, 1394, 1399), (1394, 296, 1399), (509, 1914, 496, 17), (7, 488, 1914, 509), (488, 6, 508, 1914), (1404, 1915, 503, 24), (481, 1388, 1915, 1404), (1388, 480, 1403, 1915), (508, 1916, 495, 16), (6, 487, 1916, 508), (487, 5, 507, 1916), (1403, 1917, 502, 23), (480, 1397, 1917, 1403), (1397, 9, 506, 1917), (507, 1918, 494, 15), (5, 486, 1918, 507), (486, 4, 504, 1918), (506, 1919, 501, 22), (9, 1396, 1919, 506), (1396, 479, 1401, 1919), (504, 1920, 493, 14), (4, 485, 1920, 504), (485, 3, 505, 1920), (1401, 1921, 500, 21), (479, 1387, 1921, 1401), (1387, 478, 1402, 1921)])
me_sphere.use_remesh_preserve_volume = False
me_sphere.use_remesh_preserve_attributes = False
me_sphere.use_mirror_vertex_groups = False
me_sphere.update()

# ---- objects
ob_sphere = bpy.data.objects.new('Sphere', me_sphere)
ob_lamp = bpy.data.objects.new('Lamp', light_lamp)
ob_camera = bpy.data.objects.new('Camera', cam_camera)

# ---- transforms, parenting, visibility, modifiers, constraints
ob_sphere.location = (0.0, 0.0, 0.7783)
ob_sphere.lineart.crease_threshold = 0.0
_m = ob_sphere.modifiers.new('Decimate', 'DECIMATE')
_m.decimate_type = 'DISSOLVE'
_m.angle_limit = 0.4363
_m.use_dissolve_boundaries = True
ob_lamp.location = (4.076, 1.005, 5.904)
ob_lamp.rotation_euler = (0.6503, 0.05522, 1.866)
ob_lamp.lock_rotations_4d = False
ob_lamp.empty_display_type = 'ARROWS'
ob_lamp.color = (0.0, 0.0, 0.0, 0.0)
ob_lamp.lineart.crease_threshold = 0.0
ob_camera.location = (7.481, -6.508, 5.344)
ob_camera.rotation_euler = (1.109, 0.0, 0.8149)
ob_camera.lock_rotations_4d = False
ob_camera.empty_display_type = 'ARROWS'
ob_camera.color = (0.0, 0.0, 0.0, 0.0)
ob_camera.display_type = 'WIRE'
ob_camera.lineart.crease_threshold = 0.0

# ---- collection membership
col_collection_1.objects.link(ob_sphere)
col_collection_1.objects.link(ob_lamp)
col_collection_1.objects.link(ob_camera)

# ---- scene / render settings (as saved in the file)
scene.camera = ob_camera
scene.frame_start = 1; scene.frame_end = 250; scene.frame_set(1)
scene.render.engine = 'BLENDER_EEVEE_NEXT'
scene.render.resolution_percentage = 50
scene.render.dither_intensity = 0.0
scene.cycles.use_denoising = False
scene.cycles.samples = 128
scene.cycles.sampling_pattern = 'TABULATED_SOBOL'
scene.cycles.use_adaptive_sampling = False
scene.cycles.use_light_tree = False
scene.cycles.blur_glossy = 0.0
scene.cycles.sample_clamp_indirect = 0.0
scene.view_settings.view_transform = 'Standard'
bpy.context.view_layer.update()
